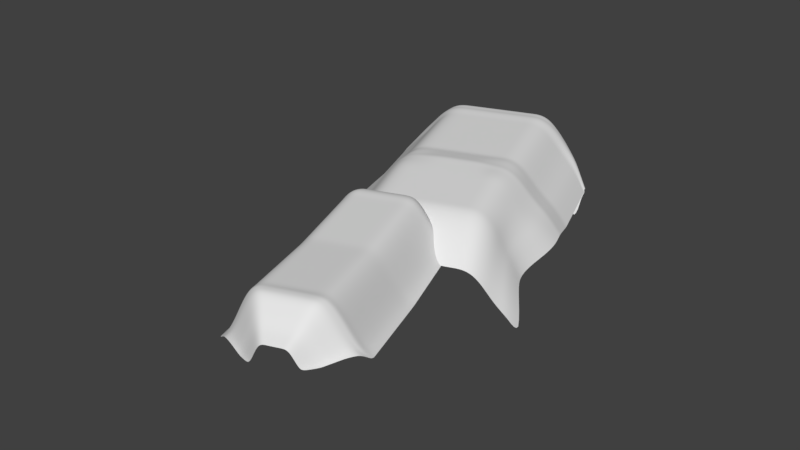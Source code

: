 # Source: Laufsteg.blend  (saved by Blender 2.79.0; exported with 4.5.12 LTS)
import bpy
from mathutils import Matrix  # noqa: F401  (used for matrix-valued properties, if any)

bpy.ops.wm.read_factory_settings(use_empty=True)
scene = bpy.context.scene
scene.name = 'Scene'

# ---- collections
col_collection_1 = bpy.data.collections.new('Collection 1'); scene.collection.children.link(col_collection_1)

# ---- world
world_world = bpy.data.worlds.new('World'); scene.world = world_world
world_world.color = (0.05088, 0.05088, 0.05088)
world_world.use_sun_shadow = False
world_world.sun_shadow_jitter_overblur = 0.0
world_world.cycles.sampling_method = 'MANUAL'

# ---- meshes
me_plane_002 = bpy.data.meshes.new('Plane.002')
me_plane_002.from_pydata([(-15.29, -35.74, -3.377), (-1.665, -35.68, -2.463), (-15.35, -15.03, -4.029), (-1.724, -14.97, -3.151), (-15.32, -25.8, -4.116), (-1.693, -25.74, -3.225), (-14.54, -35.73, -2.669), (-13.78, -35.73, -1.32), (-13.02, -35.73, 0.3983), (-12.27, -35.72, 1.834), (-11.51, -35.72, 2.453), (-10.75, -35.72, 2.475), (-9.994, -35.72, 2.479), (-9.237, -35.71, 2.488), (-8.48, -35.71, 2.494), (-7.723, -35.71, 2.495), (-6.966, -35.7, 2.492), (-6.208, -35.7, 2.485), (-5.451, -35.7, 2.358), (-4.694, -35.69, 1.576), (-3.937, -35.69, 0.3571), (-3.18, -35.69, -0.9587), (-2.422, -35.68, -1.934), (-2.481, -14.97, -2.713), (-3.238, -14.98, -1.679), (-3.996, -14.98, -0.383), (-4.753, -14.98, 0.825), (-5.51, -14.99, 1.603), (-6.267, -14.99, 1.726), (-7.024, -14.99, 1.73), (-7.782, -15.0, 1.732), (-8.539, -15.0, 1.733), (-9.296, -15.0, 1.733), (-10.05, -15.01, 1.731), (-10.81, -15.01, 1.728), (-11.57, -15.01, 1.724), (-12.32, -15.02, 1.115), (-13.08, -15.02, -0.305), (-13.84, -15.02, -1.998), (-14.6, -15.02, -3.423), (-2.451, -25.74, -2.801), (-3.208, -25.74, -1.763), (-3.965, -25.75, -0.4605), (-4.722, -25.75, 0.7578), (-5.479, -25.75, 1.542), (-6.237, -25.76, 1.663), (-6.994, -25.76, 1.663), (-7.751, -25.76, 1.663), (-8.508, -25.77, 1.663), (-9.265, -25.77, 1.663), (-10.02, -25.77, 1.663), (-10.78, -25.78, 1.663), (-11.54, -25.78, 1.663), (-12.29, -25.78, 1.048), (-13.05, -25.79, -0.3863), (-13.81, -25.79, -2.092), (-14.57, -25.79, -3.518), (-12.21, -9.465, -5.102), (-5.122, -9.435, -4.639), (-5.516, -9.437, -4.418), (-5.91, -9.438, -3.878), (-6.304, -9.44, -3.201), (-6.698, -9.442, -2.567), (-7.092, -9.443, -2.159), (-7.486, -9.445, -2.096), (-7.88, -9.447, -2.096), (-8.274, -9.448, -2.096), (-8.667, -9.45, -2.096), (-9.061, -9.452, -2.096), (-9.455, -9.453, -2.096), (-9.849, -9.455, -2.096), (-10.24, -9.457, -2.096), (-10.64, -9.459, -2.416), (-11.03, -9.46, -3.162), (-11.42, -9.462, -4.049), (-11.82, -9.464, -4.791), (-1.696, -24.72, -3.225), (-1.699, -23.74, -3.225), (-1.702, -22.76, -3.225), (-1.705, -21.78, -3.225), (-1.707, -20.8, -3.225), (-1.71, -19.82, -3.225), (-1.713, -18.84, -3.225), (-1.716, -17.86, -3.225), (-1.718, -16.89, -3.225), (-1.721, -15.91, -3.225), (-15.35, -15.97, -4.116), (-15.35, -16.94, -4.116), (-15.35, -17.92, -4.116), (-15.34, -18.9, -4.116), (-15.34, -19.88, -4.116), (-15.34, -20.86, -4.116), (-15.33, -21.84, -4.116), (-15.33, -22.82, -4.116), (-15.33, -23.8, -4.116), (-15.33, -24.78, -4.116), (-14.57, -24.77, -3.518), (-14.57, -23.79, -3.518), (-14.57, -22.81, -3.518), (-14.58, -21.84, -3.518), (-14.58, -20.86, -3.518), (-14.58, -19.88, -3.518), (-14.59, -18.9, -3.518), (-14.59, -17.92, -3.518), (-14.59, -16.94, -3.518), (-14.59, -15.96, -3.518), (-13.81, -24.77, -2.092), (-13.81, -23.79, -2.092), (-13.82, -22.81, -2.092), (-13.82, -21.83, -2.092), (-13.82, -20.85, -2.092), (-13.83, -19.87, -2.092), (-13.83, -18.9, -2.092), (-13.83, -17.92, -2.092), (-13.83, -16.94, -2.092), (-13.84, -15.96, -2.092), (-13.05, -24.77, -0.3863), (-13.06, -23.79, -0.3863), (-13.06, -22.81, -0.3863), (-13.06, -21.83, -0.3863), (-13.07, -20.85, -0.3863), (-13.07, -19.87, -0.3863), (-13.07, -18.89, -0.3863), (-13.07, -17.91, -0.3863), (-13.08, -16.93, -0.3863), (-13.08, -15.96, -0.3863), (-12.3, -24.76, 1.048), (-12.3, -23.78, 1.048), (-12.3, -22.8, 1.048), (-12.31, -21.83, 1.048), (-12.31, -20.85, 1.048), (-12.31, -19.87, 1.048), (-12.31, -18.89, 1.048), (-12.32, -17.91, 1.048), (-12.32, -16.93, 1.048), (-12.32, -15.95, 1.048), (-11.54, -24.76, 1.663), (-11.54, -23.78, 1.663), (-11.55, -22.8, 1.663), (-11.55, -21.82, 1.663), (-11.55, -20.84, 1.663), (-11.55, -19.86, 1.663), (-11.56, -18.89, 1.663), (-11.56, -17.91, 1.663), (-11.56, -16.93, 1.663), (-11.56, -15.95, 1.663), (-10.78, -24.76, 1.663), (-10.79, -23.78, 1.663), (-10.79, -22.8, 1.663), (-10.79, -21.82, 1.663), (-10.79, -20.84, 1.663), (-10.8, -19.86, 1.663), (-10.8, -18.88, 1.663), (-10.8, -17.9, 1.663), (-10.8, -16.92, 1.663), (-10.81, -15.95, 1.663), (-10.03, -24.75, 1.663), (-10.03, -23.77, 1.663), (-10.03, -22.8, 1.663), (-10.03, -21.82, 1.663), (-10.04, -20.84, 1.663), (-10.04, -19.86, 1.663), (-10.04, -18.88, 1.663), (-10.04, -17.9, 1.663), (-10.05, -16.92, 1.663), (-10.05, -15.94, 1.663), (-9.268, -24.75, 1.663), (-9.271, -23.77, 1.663), (-9.274, -22.79, 1.663), (-9.277, -21.81, 1.663), (-9.279, -20.83, 1.663), (-9.282, -19.86, 1.663), (-9.285, -18.88, 1.663), (-9.288, -17.9, 1.663), (-9.291, -16.92, 1.663), (-9.293, -15.94, 1.663), (-8.511, -24.75, 1.663), (-8.514, -23.77, 1.663), (-8.517, -22.79, 1.663), (-8.519, -21.81, 1.663), (-8.522, -20.83, 1.663), (-8.525, -19.85, 1.663), (-8.528, -18.87, 1.663), (-8.531, -17.89, 1.663), (-8.533, -16.92, 1.663), (-8.536, -15.94, 1.663), (-7.754, -24.74, 1.663), (-7.757, -23.76, 1.663), (-7.759, -22.79, 1.663), (-7.762, -21.81, 1.663), (-7.765, -20.83, 1.663), (-7.768, -19.85, 1.663), (-7.771, -18.87, 1.663), (-7.773, -17.89, 1.663), (-7.776, -16.91, 1.663), (-7.779, -15.93, 1.663), (-6.997, -24.74, 1.663), (-6.999, -23.76, 1.663), (-7.002, -22.78, 1.663), (-7.005, -21.8, 1.663), (-7.008, -20.82, 1.663), (-7.011, -19.85, 1.663), (-7.013, -18.87, 1.663), (-7.016, -17.89, 1.663), (-7.019, -16.91, 1.663), (-7.022, -15.93, 1.663), (-6.24, -24.74, 1.663), (-6.242, -23.76, 1.663), (-6.245, -22.78, 1.663), (-6.248, -21.8, 1.663), (-6.251, -20.82, 1.663), (-6.253, -19.84, 1.663), (-6.256, -18.86, 1.663), (-6.259, -17.88, 1.663), (-6.262, -16.91, 1.663), (-6.265, -15.93, 1.663), (-5.482, -24.73, 1.542), (-5.485, -23.75, 1.542), (-5.488, -22.78, 1.542), (-5.491, -21.8, 1.542), (-5.493, -20.82, 1.542), (-5.496, -19.84, 1.542), (-5.499, -18.86, 1.542), (-5.502, -17.88, 1.542), (-5.505, -16.9, 1.542), (-5.507, -15.92, 1.542), (-4.725, -24.73, 0.7578), (-4.728, -23.75, 0.7578), (-4.731, -22.77, 0.7578), (-4.733, -21.79, 0.7578), (-4.736, -20.81, 0.7578), (-4.739, -19.84, 0.7578), (-4.742, -18.86, 0.7578), (-4.745, -17.88, 0.7578), (-4.747, -16.9, 0.7578), (-4.75, -15.92, 0.7578), (-3.968, -24.73, -0.4605), (-3.971, -23.75, -0.4605), (-3.973, -22.77, -0.4605), (-3.976, -21.79, -0.4605), (-3.979, -20.81, -0.4605), (-3.982, -19.83, -0.4605), (-3.985, -18.85, -0.4605), (-3.987, -17.87, -0.4605), (-3.99, -16.9, -0.4605), (-3.993, -15.92, -0.4605), (-3.211, -24.72, -1.763), (-3.213, -23.74, -1.763), (-3.216, -22.77, -1.763), (-3.219, -21.79, -1.763), (-3.222, -20.81, -1.763), (-3.225, -19.83, -1.763), (-3.227, -18.85, -1.763), (-3.23, -17.87, -1.763), (-3.233, -16.89, -1.763), (-3.236, -15.91, -1.763), (-2.453, -24.72, -2.801), (-2.456, -23.74, -2.801), (-2.459, -22.76, -2.801), (-2.462, -21.78, -2.801), (-2.465, -20.8, -2.801), (-2.467, -19.83, -2.801), (-2.47, -18.85, -2.801), (-2.473, -17.87, -2.801), (-2.476, -16.89, -2.801), (-2.478, -15.91, -2.801), (-10.38, -10.05, -1.694), (-10.53, -10.67, -1.276), (-10.68, -11.29, -0.8583), (-10.83, -11.9, -0.4407), (-10.97, -12.52, 0.04645), (-11.12, -13.14, 0.7649), (-11.27, -13.75, 1.371), (-11.42, -14.37, 1.6), (-10.7, -14.37, 1.603), (-10.59, -13.75, 1.371), (-10.49, -13.13, 0.7679), (-10.38, -12.52, 0.05071), (-10.27, -11.9, -0.4405), (-10.17, -11.28, -0.8582), (-10.06, -10.67, -1.276), (-9.952, -10.05, -1.694), (-7.355, -10.04, -1.694), (-7.22, -10.65, -1.276), (-7.084, -11.27, -0.8582), (-6.949, -11.89, -0.4405), (-6.814, -12.5, 0.04846), (-6.678, -13.12, 0.7664), (-6.543, -13.73, 1.371), (-6.407, -14.35, 1.602), (-5.692, -14.35, 1.486), (-5.868, -13.73, 1.264), (-6.044, -13.12, 0.6634), (-6.219, -12.5, -0.0489), (-6.395, -11.88, -0.5287), (-6.571, -11.27, -0.94), (-6.747, -10.65, -1.351), (-6.923, -10.04, -1.762), (-10.82, -10.05, -2.045), (-11.01, -10.67, -1.66), (-11.19, -11.29, -1.275), (-11.38, -11.91, -0.89), (-11.57, -12.52, -0.4307), (-11.76, -13.14, 0.2535), (-11.94, -13.76, 0.8235), (-12.13, -14.38, 1.023), (-7.788, -10.04, -1.694), (-7.693, -10.66, -1.276), (-7.598, -11.27, -0.8582), (-7.503, -11.89, -0.4405), (-7.408, -12.51, 0.0521), (-7.313, -13.12, 0.7688), (-7.218, -13.74, 1.371), (-7.123, -14.35, 1.604), (-11.25, -10.06, -2.865), (-11.48, -10.67, -2.556), (-11.71, -11.29, -2.248), (-11.93, -11.91, -1.94), (-12.16, -12.53, -1.541), (-12.39, -13.14, -0.9392), (-12.62, -13.76, -0.4555), (-12.85, -14.38, -0.3224), (-8.221, -10.04, -1.694), (-8.166, -10.66, -1.276), (-8.112, -11.28, -0.8582), (-8.057, -11.89, -0.4405), (-8.002, -12.51, 0.05449), (-7.948, -13.12, 0.7704), (-7.893, -13.74, 1.371), (-7.838, -14.36, 1.606), (-5.191, -10.03, -4.245), (-4.854, -10.64, -4.065), (-4.517, -11.26, -3.886), (-4.18, -11.87, -3.706), (-3.842, -12.49, -3.435), (-3.505, -13.1, -2.962), (-3.168, -13.72, -2.608), (-2.831, -14.34, -2.603), (-2.115, -14.33, -3.009), (-2.493, -13.72, -2.986), (-2.87, -13.1, -3.323), (-3.248, -12.49, -3.756), (-3.626, -11.87, -4.016), (-4.003, -11.26, -4.173), (-4.381, -10.64, -4.33), (-4.758, -10.03, -4.487), (-11.68, -10.06, -3.84), (-11.95, -10.68, -3.622), (-12.22, -11.29, -3.405), (-12.49, -11.91, -3.187), (-12.76, -12.53, -2.867), (-13.02, -13.15, -2.361), (-13.29, -13.76, -1.976), (-13.56, -14.38, -1.926), (-8.654, -10.04, -1.694), (-8.639, -10.66, -1.276), (-8.625, -11.28, -0.8582), (-8.611, -11.89, -0.4405), (-8.597, -12.51, 0.05555), (-8.582, -13.13, 0.7711), (-8.568, -13.74, 1.371), (-8.554, -14.36, 1.606), (-5.624, -10.03, -3.652), (-5.327, -10.65, -3.417), (-5.03, -11.26, -3.182), (-4.733, -11.88, -2.947), (-4.437, -12.49, -2.619), (-4.14, -13.11, -2.091), (-3.843, -13.72, -1.683), (-3.546, -14.34, -1.621), (-12.12, -10.06, -4.655), (-12.42, -10.68, -4.514), (-12.73, -11.29, -4.372), (-13.04, -11.91, -4.231), (-13.35, -12.53, -3.985), (-13.66, -13.15, -3.555), (-13.97, -13.77, -3.248), (-14.28, -14.38, -3.273), (-12.55, -10.06, -4.997), (-12.9, -10.68, -4.887), (-13.25, -11.3, -4.777), (-13.6, -11.92, -4.668), (-13.94, -12.53, -4.463), (-14.29, -13.15, -4.062), (-14.64, -13.77, -3.78), (-14.99, -14.39, -3.843), (-9.087, -10.05, -1.694), (-9.113, -10.66, -1.276), (-9.139, -11.28, -0.8582), (-9.165, -11.9, -0.4405), (-9.191, -12.51, 0.05526), (-9.217, -13.13, 0.7709), (-9.243, -13.75, 1.371), (-9.269, -14.36, 1.606), (-6.057, -10.03, -2.907), (-5.8, -10.65, -2.603), (-5.544, -11.26, -2.298), (-5.287, -11.88, -1.994), (-5.031, -12.49, -1.604), (-4.774, -13.11, -1.004), (-4.518, -13.73, -0.5217), (-4.261, -14.34, -0.3949), (-9.519, -10.05, -1.694), (-9.586, -10.66, -1.276), (-9.652, -11.28, -0.8582), (-9.719, -11.9, -0.4405), (-9.785, -12.52, 0.05363), (-9.851, -13.13, 0.7698), (-9.918, -13.75, 1.371), (-9.984, -14.37, 1.605), (-6.49, -10.03, -2.211), (-6.274, -10.65, -1.841), (-6.057, -11.27, -1.472), (-5.841, -11.88, -1.103), (-5.625, -12.5, -0.6579), (-5.409, -13.11, 0.01048), (-5.193, -13.73, 0.5644), (-4.977, -14.34, 0.7493), (-10.4, -40.07, -2.015), (-5.713, -40.05, -1.708), (-10.14, -40.07, -1.809), (-9.879, -40.07, -1.319), (-9.619, -40.07, -0.7324), (-9.359, -40.06, -0.239), (-9.098, -40.06, -0.0278), (-8.838, -40.06, -0.02775), (-8.577, -40.06, -0.02775), (-8.317, -40.06, -0.02775), (-8.057, -40.06, -0.02775), (-7.796, -40.06, -0.02775), (-7.536, -40.06, -0.02775), (-7.276, -40.06, -0.02775), (-7.015, -40.05, -0.0692), (-6.755, -40.05, -0.339), (-6.494, -40.05, -0.7579), (-6.234, -40.05, -1.206), (-5.974, -40.05, -1.563), (-6.128, -39.43, -0.6099), (-5.844, -38.94, -0.4803), (-5.56, -38.46, -0.2311), (-5.276, -37.97, 0.05688), (-4.992, -37.49, 0.2835), (-4.707, -37.0, 0.5474), (-4.423, -36.52, 0.6582), (-4.139, -36.03, 0.4893), (-4.857, -36.04, 1.641), (-5.086, -36.52, 1.709), (-5.315, -37.01, 1.515), (-5.544, -37.49, 1.172), (-5.773, -37.98, 0.8558), (-6.002, -38.46, 0.4789), (-6.231, -38.94, 0.1416), (-6.46, -39.43, -0.07655), (-8.449, -39.44, 0.3197), (-8.551, -38.95, 0.6081), (-8.653, -38.47, 1.012), (-8.756, -37.99, 1.451), (-8.858, -37.5, 1.838), (-8.96, -37.02, 2.243), (-9.062, -36.54, 2.495), (-9.165, -36.06, 2.506), (-9.882, -36.06, 2.501), (-9.725, -36.54, 2.493), (-9.568, -37.02, 2.233), (-9.41, -37.51, 1.832), (-9.253, -37.99, 1.449), (-9.095, -38.47, 1.009), (-8.938, -38.96, 0.6108), (-8.78, -39.44, 0.3197), (-10.77, -39.45, -1.949), (-11.26, -38.97, -2.054), (-11.75, -38.48, -2.07), (-12.24, -38.0, -1.983), (-12.72, -37.52, -1.972), (-13.21, -37.04, -1.976), (-13.7, -36.56, -1.997), (-14.19, -36.08, -2.451), (-14.91, -36.08, -3.074), (-14.36, -36.56, -2.578), (-13.82, -37.04, -2.426), (-13.28, -37.52, -2.362), (-12.73, -38.01, -2.338), (-12.19, -38.49, -2.352), (-11.64, -38.97, -2.356), (-11.1, -39.45, -2.21), (-5.797, -39.43, -1.18), (-5.457, -38.94, -1.152), (-5.118, -38.46, -1.001), (-4.779, -37.97, -0.8021), (-4.439, -37.49, -0.6756), (-4.1, -37.0, -0.5017), (-3.76, -36.52, -0.4739), (-3.421, -36.03, -0.757), (-8.117, -39.44, 0.3197), (-8.164, -38.95, 0.61), (-8.211, -38.47, 1.016), (-8.258, -37.99, 1.452), (-8.305, -37.5, 1.842), (-8.353, -37.02, 2.248), (-8.4, -36.54, 2.499), (-8.447, -36.05, 2.511), (-10.44, -39.45, -1.324), (-10.87, -38.96, -1.328), (-11.3, -38.48, -1.225), (-11.74, -38.0, -1.033), (-12.17, -37.52, -0.9303), (-12.61, -37.04, -0.8055), (-13.04, -36.56, -0.7866), (-13.47, -36.07, -1.105), (-5.465, -39.42, -1.635), (-5.071, -38.94, -1.672), (-4.676, -38.45, -1.61), (-4.281, -37.97, -1.493), (-3.887, -37.48, -1.444), (-3.492, -37.0, -1.354), (-3.098, -36.51, -1.347), (-2.703, -36.03, -1.735), (-5.134, -39.42, -1.82), (-4.684, -38.94, -1.882), (-4.234, -38.45, -1.809), (-3.784, -37.97, -1.749), (-3.335, -37.48, -1.69), (-2.885, -37.0, -1.683), (-2.435, -36.51, -1.769), (-1.985, -36.02, -2.189), (-7.786, -39.43, 0.3197), (-7.778, -38.95, 0.6107), (-7.769, -38.47, 1.016), (-7.761, -37.98, 1.453), (-7.753, -37.5, 1.843), (-7.745, -37.02, 2.249), (-7.737, -36.53, 2.5), (-7.729, -36.05, 2.512), (-10.11, -39.44, -0.5775), (-10.48, -38.96, -0.4554), (-10.86, -38.48, -0.2167), (-11.24, -38.0, 0.09314), (-11.62, -37.52, 0.318), (-12.0, -37.03, 0.5679), (-12.38, -36.55, 0.696), (-12.75, -36.07, 0.5251), (-7.454, -39.43, 0.3197), (-7.391, -38.95, 0.6092), (-7.328, -38.47, 1.015), (-7.264, -37.98, 1.452), (-7.201, -37.5, 1.841), (-7.137, -37.01, 2.246), (-7.074, -36.53, 2.498), (-7.011, -36.05, 2.509), (-9.775, -39.44, 0.05072), (-10.1, -38.96, 0.2782), (-10.42, -38.48, 0.6214), (-10.74, -38.0, 1.035), (-11.07, -37.51, 1.365), (-11.39, -37.03, 1.71), (-11.71, -36.55, 1.936), (-12.04, -36.07, 1.886), (-7.123, -39.43, 0.3197), (-7.004, -38.95, 0.6093), (-6.886, -38.46, 1.01), (-6.767, -37.98, 1.451), (-6.648, -37.5, 1.836), (-6.53, -37.01, 2.24), (-6.411, -36.53, 2.493), (-6.293, -36.04, 2.502), (-9.443, -39.44, 0.3196), (-9.711, -38.96, 0.6086), (-9.979, -38.48, 1.017), (-10.25, -37.99, 1.437), (-10.51, -37.51, 1.841), (-10.78, -37.03, 2.209), (-11.05, -36.55, 2.475), (-11.32, -36.06, 2.473), (-6.791, -39.43, 0.2669), (-6.617, -38.95, 0.5452), (-6.444, -38.46, 0.9342), (-6.27, -37.98, 1.37), (-6.096, -37.49, 1.743), (-5.922, -37.01, 2.136), (-5.749, -36.52, 2.384), (-5.575, -36.04, 2.381), (-9.112, -39.44, 0.3197), (-9.325, -38.96, 0.6114), (-9.537, -38.47, 1.016), (-9.75, -37.99, 1.444), (-9.962, -37.51, 1.836), (-10.18, -37.03, 2.223), (-10.39, -36.54, 2.498), (-10.6, -36.06, 2.492), (-15.32, -27.04, -4.024), (-15.32, -27.94, -3.957), (-15.31, -28.85, -3.89), (-15.31, -29.75, -3.823), (-15.31, -30.65, -3.756), (-15.31, -31.56, -3.689), (-15.3, -32.46, -3.623), (-15.3, -33.36, -3.556), (-15.3, -34.27, -3.489), (-15.3, -35.17, -3.422), (-1.667, -35.11, -2.53), (-1.669, -34.21, -2.597), (-1.672, -33.31, -2.664), (-1.674, -32.4, -2.731), (-1.677, -31.5, -2.798), (-1.68, -30.59, -2.865), (-1.682, -29.69, -2.932), (-1.685, -28.79, -2.999), (-1.687, -27.88, -3.066), (-1.69, -26.98, -3.133), (-14.54, -35.17, -2.824), (-14.54, -34.26, -2.891), (-14.54, -33.36, -2.958), (-14.55, -32.46, -3.025), (-14.55, -31.55, -3.092), (-14.55, -30.65, -3.159), (-14.55, -29.75, -3.226), (-14.56, -28.84, -3.293), (-14.56, -27.94, -3.359), (-14.56, -27.03, -3.426), (-13.78, -35.17, -1.398), (-13.78, -34.26, -1.465), (-13.79, -33.36, -1.531), (-13.79, -32.45, -1.598), (-13.79, -31.55, -1.665), (-13.79, -30.65, -1.732), (-13.8, -29.74, -1.799), (-13.8, -28.84, -1.866), (-13.8, -27.93, -1.933), (-13.81, -27.03, -2.0), (-13.02, -35.16, 0.3079), (-13.03, -34.26, 0.241), (-13.03, -33.35, 0.1741), (-13.03, -32.45, 0.1072), (-13.04, -31.55, 0.04024), (-13.04, -30.64, -0.02668), (-13.04, -29.74, -0.09361), (-13.04, -28.84, -0.1605), (-13.05, -27.93, -0.2275), (-13.05, -27.03, -0.2944), (-12.27, -35.16, 1.743), (-12.27, -34.26, 1.676), (-12.27, -33.35, 1.609), (-12.28, -32.45, 1.542), (-12.28, -31.54, 1.475), (-12.28, -30.64, 1.408), (-12.28, -29.74, 1.341), (-12.29, -28.83, 1.274), (-12.29, -27.93, 1.207), (-12.29, -27.02, 1.14), (-11.51, -35.16, 2.357), (-11.51, -34.25, 2.29), (-11.52, -33.35, 2.223), (-11.52, -32.44, 2.156), (-11.52, -31.54, 2.089), (-11.52, -30.64, 2.022), (-11.53, -29.73, 1.955), (-11.53, -28.83, 1.889), (-11.53, -27.93, 1.822), (-11.53, -27.02, 1.755), (-10.75, -35.15, 2.357), (-10.76, -34.25, 2.29), (-10.76, -33.34, 2.223), (-10.76, -32.44, 2.156), (-10.76, -31.54, 2.089), (-10.77, -30.63, 2.023), (-10.77, -29.73, 1.956), (-10.77, -28.83, 1.889), (-10.77, -27.92, 1.822), (-10.78, -27.02, 1.755), (-9.996, -35.15, 2.357), (-9.999, -34.25, 2.29), (-10.0, -33.34, 2.223), (-10.0, -32.44, 2.156), (-10.01, -31.53, 2.089), (-10.01, -30.63, 2.023), (-10.01, -29.73, 1.956), (-10.01, -28.82, 1.889), (-10.02, -27.92, 1.822), (-10.02, -27.01, 1.755), (-9.239, -35.15, 2.357), (-9.241, -34.24, 2.29), (-9.244, -33.34, 2.223), (-9.247, -32.43, 2.156), (-9.249, -31.53, 2.089), (-9.252, -30.63, 2.023), (-9.254, -29.72, 1.956), (-9.257, -28.82, 1.889), (-9.259, -27.92, 1.822), (-9.262, -27.01, 1.755), (-8.482, -35.14, 2.357), (-8.484, -34.24, 2.29), (-8.487, -33.33, 2.223), (-8.489, -32.43, 2.156), (-8.492, -31.53, 2.089), (-8.494, -30.62, 2.023), (-8.497, -29.72, 1.956), (-8.5, -28.82, 1.889), (-8.502, -27.91, 1.822), (-8.505, -27.01, 1.755), (-7.724, -35.14, 2.357), (-7.727, -34.24, 2.29), (-7.73, -33.33, 2.223), (-7.732, -32.43, 2.156), (-7.735, -31.52, 2.089), (-7.737, -30.62, 2.023), (-7.74, -29.72, 1.956), (-7.742, -28.81, 1.889), (-7.745, -27.91, 1.822), (-7.748, -27.0, 1.755), (-6.967, -35.14, 2.357), (-6.97, -34.23, 2.29), (-6.972, -33.33, 2.223), (-6.975, -32.42, 2.156), (-6.977, -31.52, 2.089), (-6.98, -30.62, 2.023), (-6.983, -29.71, 1.956), (-6.985, -28.81, 1.889), (-6.988, -27.91, 1.822), (-6.99, -27.0, 1.755), (-6.21, -35.13, 2.357), (-6.213, -34.23, 2.29), (-6.215, -33.33, 2.223), (-6.218, -32.42, 2.156), (-6.22, -31.52, 2.089), (-6.223, -30.61, 2.023), (-6.225, -29.71, 1.956), (-6.228, -28.81, 1.889), (-6.231, -27.9, 1.822), (-6.233, -27.0, 1.755), (-5.453, -35.13, 2.237), (-5.455, -34.23, 2.17), (-5.458, -33.32, 2.103), (-5.461, -32.42, 2.036), (-5.463, -31.51, 1.969), (-5.466, -30.61, 1.902), (-5.468, -29.71, 1.835), (-5.471, -28.8, 1.768), (-5.473, -27.9, 1.701), (-5.476, -27.0, 1.634), (-4.696, -35.13, 1.452), (-4.698, -34.22, 1.385), (-4.701, -33.32, 1.318), (-4.703, -32.41, 1.251), (-4.706, -31.51, 1.184), (-4.708, -30.61, 1.117), (-4.711, -29.7, 1.051), (-4.714, -28.8, 0.9836), (-4.716, -27.9, 0.9167), (-4.719, -26.99, 0.8497), (-3.938, -35.12, 0.2337), (-3.941, -34.22, 0.1668), (-3.944, -33.32, 0.09987), (-3.946, -32.41, 0.03295), (-3.949, -31.51, -0.03398), (-3.951, -30.6, -0.1009), (-3.954, -29.7, -0.1678), (-3.956, -28.8, -0.2348), (-3.959, -27.89, -0.3017), (-3.961, -26.99, -0.3686), (-3.181, -35.12, -1.069), (-3.184, -34.22, -1.136), (-3.186, -33.31, -1.203), (-3.189, -32.41, -1.27), (-3.191, -31.5, -1.337), (-3.194, -30.6, -1.404), (-3.197, -29.7, -1.471), (-3.199, -28.79, -1.538), (-3.202, -27.89, -1.604), (-3.204, -26.99, -1.671), (-2.424, -35.12, -2.107), (-2.427, -34.21, -2.174), (-2.429, -33.31, -2.241), (-2.432, -32.4, -2.308), (-2.434, -31.5, -2.375), (-2.437, -30.6, -2.442), (-2.439, -29.69, -2.508), (-2.442, -28.79, -2.575), (-2.444, -27.89, -2.642), (-2.447, -26.98, -2.709)], [], [(265, 85, 3, 23), (778, 608, 5, 40), (589, 618, 56, 4), (618, 628, 55, 56), (628, 638, 54, 55), (638, 648, 53, 54), (648, 658, 52, 53), (658, 668, 51, 52), (668, 678, 50, 51), (678, 688, 49, 50), (688, 698, 48, 49), (698, 708, 47, 48), (708, 718, 46, 47), (718, 728, 45, 46), (728, 738, 44, 45), (738, 748, 43, 44), (748, 758, 42, 43), (758, 768, 41, 42), (768, 778, 40, 41), (86, 105, 39, 2), (105, 115, 38, 39), (115, 125, 37, 38), (125, 135, 36, 37), (135, 145, 35, 36), (145, 155, 34, 35), (155, 165, 33, 34), (165, 175, 32, 33), (175, 185, 31, 32), (185, 195, 30, 31), (195, 205, 29, 30), (205, 215, 28, 29), (215, 225, 27, 28), (225, 235, 26, 27), (235, 245, 25, 26), (245, 255, 24, 25), (255, 265, 23, 24), (266, 281, 70, 71), (282, 297, 63, 64), (298, 266, 71, 72), (306, 282, 64, 65), (314, 298, 72, 73), (322, 306, 65, 66), (330, 345, 58, 59), (346, 314, 73, 74), (354, 322, 66, 67), (362, 330, 59, 60), (370, 346, 74, 75), (378, 370, 75, 57), (386, 354, 67, 68), (394, 362, 60, 61), (402, 386, 68, 69), (410, 394, 61, 62), (281, 402, 69, 70), (297, 410, 62, 63), (41, 40, 256, 246), (246, 256, 257, 247), (247, 257, 258, 248), (248, 258, 259, 249), (249, 259, 260, 250), (250, 260, 261, 251), (251, 261, 262, 252), (252, 262, 263, 253), (253, 263, 264, 254), (254, 264, 265, 255), (42, 41, 246, 236), (236, 246, 247, 237), (237, 247, 248, 238), (238, 248, 249, 239), (239, 249, 250, 240), (240, 250, 251, 241), (241, 251, 252, 242), (242, 252, 253, 243), (243, 253, 254, 244), (244, 254, 255, 245), (43, 42, 236, 226), (226, 236, 237, 227), (227, 237, 238, 228), (228, 238, 239, 229), (229, 239, 240, 230), (230, 240, 241, 231), (231, 241, 242, 232), (232, 242, 243, 233), (233, 243, 244, 234), (234, 244, 245, 235), (44, 43, 226, 216), (216, 226, 227, 217), (217, 227, 228, 218), (218, 228, 229, 219), (219, 229, 230, 220), (220, 230, 231, 221), (221, 231, 232, 222), (222, 232, 233, 223), (223, 233, 234, 224), (224, 234, 235, 225), (45, 44, 216, 206), (206, 216, 217, 207), (207, 217, 218, 208), (208, 218, 219, 209), (209, 219, 220, 210), (210, 220, 221, 211), (211, 221, 222, 212), (212, 222, 223, 213), (213, 223, 224, 214), (214, 224, 225, 215), (46, 45, 206, 196), (196, 206, 207, 197), (197, 207, 208, 198), (198, 208, 209, 199), (199, 209, 210, 200), (200, 210, 211, 201), (201, 211, 212, 202), (202, 212, 213, 203), (203, 213, 214, 204), (204, 214, 215, 205), (47, 46, 196, 186), (186, 196, 197, 187), (187, 197, 198, 188), (188, 198, 199, 189), (189, 199, 200, 190), (190, 200, 201, 191), (191, 201, 202, 192), (192, 202, 203, 193), (193, 203, 204, 194), (194, 204, 205, 195), (48, 47, 186, 176), (176, 186, 187, 177), (177, 187, 188, 178), (178, 188, 189, 179), (179, 189, 190, 180), (180, 190, 191, 181), (181, 191, 192, 182), (182, 192, 193, 183), (183, 193, 194, 184), (184, 194, 195, 185), (49, 48, 176, 166), (166, 176, 177, 167), (167, 177, 178, 168), (168, 178, 179, 169), (169, 179, 180, 170), (170, 180, 181, 171), (171, 181, 182, 172), (172, 182, 183, 173), (173, 183, 184, 174), (174, 184, 185, 175), (50, 49, 166, 156), (156, 166, 167, 157), (157, 167, 168, 158), (158, 168, 169, 159), (159, 169, 170, 160), (160, 170, 171, 161), (161, 171, 172, 162), (162, 172, 173, 163), (163, 173, 174, 164), (164, 174, 175, 165), (51, 50, 156, 146), (146, 156, 157, 147), (147, 157, 158, 148), (148, 158, 159, 149), (149, 159, 160, 150), (150, 160, 161, 151), (151, 161, 162, 152), (152, 162, 163, 153), (153, 163, 164, 154), (154, 164, 165, 155), (52, 51, 146, 136), (136, 146, 147, 137), (137, 147, 148, 138), (138, 148, 149, 139), (139, 149, 150, 140), (140, 150, 151, 141), (141, 151, 152, 142), (142, 152, 153, 143), (143, 153, 154, 144), (144, 154, 155, 145), (53, 52, 136, 126), (126, 136, 137, 127), (127, 137, 138, 128), (128, 138, 139, 129), (129, 139, 140, 130), (130, 140, 141, 131), (131, 141, 142, 132), (132, 142, 143, 133), (133, 143, 144, 134), (134, 144, 145, 135), (54, 53, 126, 116), (116, 126, 127, 117), (117, 127, 128, 118), (118, 128, 129, 119), (119, 129, 130, 120), (120, 130, 131, 121), (121, 131, 132, 122), (122, 132, 133, 123), (123, 133, 134, 124), (124, 134, 135, 125), (55, 54, 116, 106), (106, 116, 117, 107), (107, 117, 118, 108), (108, 118, 119, 109), (109, 119, 120, 110), (110, 120, 121, 111), (111, 121, 122, 112), (112, 122, 123, 113), (113, 123, 124, 114), (114, 124, 125, 115), (56, 55, 106, 96), (96, 106, 107, 97), (97, 107, 108, 98), (98, 108, 109, 99), (99, 109, 110, 100), (100, 110, 111, 101), (101, 111, 112, 102), (102, 112, 113, 103), (103, 113, 114, 104), (104, 114, 115, 105), (4, 56, 96, 95), (95, 96, 97, 94), (94, 97, 98, 93), (93, 98, 99, 92), (92, 99, 100, 91), (91, 100, 101, 90), (90, 101, 102, 89), (89, 102, 103, 88), (88, 103, 104, 87), (87, 104, 105, 86), (40, 5, 76, 256), (256, 76, 77, 257), (257, 77, 78, 258), (258, 78, 79, 259), (259, 79, 80, 260), (260, 80, 81, 261), (261, 81, 82, 262), (262, 82, 83, 263), (263, 83, 84, 264), (264, 84, 85, 265), (27, 26, 417, 290), (290, 417, 416, 291), (291, 416, 415, 292), (292, 415, 414, 293), (293, 414, 413, 294), (294, 413, 412, 295), (295, 412, 411, 296), (296, 411, 410, 297), (34, 33, 409, 274), (274, 409, 408, 275), (275, 408, 407, 276), (276, 407, 406, 277), (277, 406, 405, 278), (278, 405, 404, 279), (279, 404, 403, 280), (280, 403, 402, 281), (26, 25, 401, 417), (417, 401, 400, 416), (416, 400, 399, 415), (415, 399, 398, 414), (414, 398, 397, 413), (413, 397, 396, 412), (412, 396, 395, 411), (411, 395, 394, 410), (33, 32, 393, 409), (409, 393, 392, 408), (408, 392, 391, 407), (407, 391, 390, 406), (406, 390, 389, 405), (405, 389, 388, 404), (404, 388, 387, 403), (403, 387, 386, 402), (25, 24, 369, 401), (401, 369, 368, 400), (400, 368, 367, 399), (399, 367, 366, 398), (398, 366, 365, 397), (397, 365, 364, 396), (396, 364, 363, 395), (395, 363, 362, 394), (32, 31, 361, 393), (393, 361, 360, 392), (392, 360, 359, 391), (391, 359, 358, 390), (390, 358, 357, 389), (389, 357, 356, 388), (388, 356, 355, 387), (387, 355, 354, 386), (2, 39, 377, 385), (385, 377, 376, 384), (384, 376, 375, 383), (383, 375, 374, 382), (382, 374, 373, 381), (381, 373, 372, 380), (380, 372, 371, 379), (379, 371, 370, 378), (39, 38, 353, 377), (377, 353, 352, 376), (376, 352, 351, 375), (375, 351, 350, 374), (374, 350, 349, 373), (373, 349, 348, 372), (372, 348, 347, 371), (371, 347, 346, 370), (24, 23, 337, 369), (369, 337, 336, 368), (368, 336, 335, 367), (367, 335, 334, 366), (366, 334, 333, 365), (365, 333, 332, 364), (364, 332, 331, 363), (363, 331, 330, 362), (31, 30, 329, 361), (361, 329, 328, 360), (360, 328, 327, 359), (359, 327, 326, 358), (358, 326, 325, 357), (357, 325, 324, 356), (356, 324, 323, 355), (355, 323, 322, 354), (38, 37, 321, 353), (353, 321, 320, 352), (352, 320, 319, 351), (351, 319, 318, 350), (350, 318, 317, 349), (349, 317, 316, 348), (348, 316, 315, 347), (347, 315, 314, 346), (23, 3, 338, 337), (337, 338, 339, 336), (336, 339, 340, 335), (335, 340, 341, 334), (334, 341, 342, 333), (333, 342, 343, 332), (332, 343, 344, 331), (331, 344, 345, 330), (30, 29, 313, 329), (329, 313, 312, 328), (328, 312, 311, 327), (327, 311, 310, 326), (326, 310, 309, 325), (325, 309, 308, 324), (324, 308, 307, 323), (323, 307, 306, 322), (37, 36, 305, 321), (321, 305, 304, 320), (320, 304, 303, 319), (319, 303, 302, 318), (318, 302, 301, 317), (317, 301, 300, 316), (316, 300, 299, 315), (315, 299, 298, 314), (29, 28, 289, 313), (313, 289, 288, 312), (312, 288, 287, 311), (311, 287, 286, 310), (310, 286, 285, 309), (309, 285, 284, 308), (308, 284, 283, 307), (307, 283, 282, 306), (36, 35, 273, 305), (305, 273, 272, 304), (304, 272, 271, 303), (303, 271, 270, 302), (302, 270, 269, 301), (301, 269, 268, 300), (300, 268, 267, 299), (299, 267, 266, 298), (28, 27, 290, 289), (289, 290, 291, 288), (288, 291, 292, 287), (287, 292, 293, 286), (286, 293, 294, 285), (285, 294, 295, 284), (284, 295, 296, 283), (283, 296, 297, 282), (35, 34, 274, 273), (273, 274, 275, 272), (272, 275, 276, 271), (271, 276, 277, 270), (270, 277, 278, 269), (269, 278, 279, 268), (268, 279, 280, 267), (267, 280, 281, 266), (437, 452, 433, 434), (453, 468, 426, 427), (469, 484, 418, 420), (485, 437, 434, 435), (493, 453, 427, 428), (501, 469, 420, 421), (509, 485, 435, 436), (517, 509, 436, 419), (525, 493, 428, 429), (533, 501, 421, 422), (541, 525, 429, 430), (549, 533, 422, 423), (557, 541, 430, 431), (565, 549, 423, 424), (573, 557, 431, 432), (581, 565, 424, 425), (452, 573, 432, 433), (468, 581, 425, 426), (12, 11, 588, 461), (461, 588, 587, 462), (462, 587, 586, 463), (463, 586, 585, 464), (464, 585, 584, 465), (465, 584, 583, 466), (466, 583, 582, 467), (467, 582, 581, 468), (19, 18, 580, 445), (445, 580, 579, 446), (446, 579, 578, 447), (447, 578, 577, 448), (448, 577, 576, 449), (449, 576, 575, 450), (450, 575, 574, 451), (451, 574, 573, 452), (11, 10, 572, 588), (588, 572, 571, 587), (587, 571, 570, 586), (586, 570, 569, 585), (585, 569, 568, 584), (584, 568, 567, 583), (583, 567, 566, 582), (582, 566, 565, 581), (18, 17, 564, 580), (580, 564, 563, 579), (579, 563, 562, 578), (578, 562, 561, 577), (577, 561, 560, 576), (576, 560, 559, 575), (575, 559, 558, 574), (574, 558, 557, 573), (10, 9, 556, 572), (572, 556, 555, 571), (571, 555, 554, 570), (570, 554, 553, 569), (569, 553, 552, 568), (568, 552, 551, 567), (567, 551, 550, 566), (566, 550, 549, 565), (17, 16, 548, 564), (564, 548, 547, 563), (563, 547, 546, 562), (562, 546, 545, 561), (561, 545, 544, 560), (560, 544, 543, 559), (559, 543, 542, 558), (558, 542, 541, 557), (9, 8, 540, 556), (556, 540, 539, 555), (555, 539, 538, 554), (554, 538, 537, 553), (553, 537, 536, 552), (552, 536, 535, 551), (551, 535, 534, 550), (550, 534, 533, 549), (16, 15, 532, 548), (548, 532, 531, 547), (547, 531, 530, 546), (546, 530, 529, 545), (545, 529, 528, 544), (544, 528, 527, 543), (543, 527, 526, 542), (542, 526, 525, 541), (8, 7, 508, 540), (540, 508, 507, 539), (539, 507, 506, 538), (538, 506, 505, 537), (537, 505, 504, 536), (536, 504, 503, 535), (535, 503, 502, 534), (534, 502, 501, 533), (15, 14, 500, 532), (532, 500, 499, 531), (531, 499, 498, 530), (530, 498, 497, 529), (529, 497, 496, 528), (528, 496, 495, 527), (527, 495, 494, 526), (526, 494, 493, 525), (1, 22, 516, 524), (524, 516, 515, 523), (523, 515, 514, 522), (522, 514, 513, 521), (521, 513, 512, 520), (520, 512, 511, 519), (519, 511, 510, 518), (518, 510, 509, 517), (22, 21, 492, 516), (516, 492, 491, 515), (515, 491, 490, 514), (514, 490, 489, 513), (513, 489, 488, 512), (512, 488, 487, 511), (511, 487, 486, 510), (510, 486, 485, 509), (7, 6, 476, 508), (508, 476, 475, 507), (507, 475, 474, 506), (506, 474, 473, 505), (505, 473, 472, 504), (504, 472, 471, 503), (503, 471, 470, 502), (502, 470, 469, 501), (14, 13, 460, 500), (500, 460, 459, 499), (499, 459, 458, 498), (498, 458, 457, 497), (497, 457, 456, 496), (496, 456, 455, 495), (495, 455, 454, 494), (494, 454, 453, 493), (21, 20, 444, 492), (492, 444, 443, 491), (491, 443, 442, 490), (490, 442, 441, 489), (489, 441, 440, 488), (488, 440, 439, 487), (487, 439, 438, 486), (486, 438, 437, 485), (6, 0, 477, 476), (476, 477, 478, 475), (475, 478, 479, 474), (474, 479, 480, 473), (473, 480, 481, 472), (472, 481, 482, 471), (471, 482, 483, 470), (470, 483, 484, 469), (13, 12, 461, 460), (460, 461, 462, 459), (459, 462, 463, 458), (458, 463, 464, 457), (457, 464, 465, 456), (456, 465, 466, 455), (455, 466, 467, 454), (454, 467, 468, 453), (20, 19, 445, 444), (444, 445, 446, 443), (443, 446, 447, 442), (442, 447, 448, 441), (441, 448, 449, 440), (440, 449, 450, 439), (439, 450, 451, 438), (438, 451, 452, 437), (21, 22, 769, 759), (759, 769, 770, 760), (760, 770, 771, 761), (761, 771, 772, 762), (762, 772, 773, 763), (763, 773, 774, 764), (764, 774, 775, 765), (765, 775, 776, 766), (766, 776, 777, 767), (767, 777, 778, 768), (20, 21, 759, 749), (749, 759, 760, 750), (750, 760, 761, 751), (751, 761, 762, 752), (752, 762, 763, 753), (753, 763, 764, 754), (754, 764, 765, 755), (755, 765, 766, 756), (756, 766, 767, 757), (757, 767, 768, 758), (19, 20, 749, 739), (739, 749, 750, 740), (740, 750, 751, 741), (741, 751, 752, 742), (742, 752, 753, 743), (743, 753, 754, 744), (744, 754, 755, 745), (745, 755, 756, 746), (746, 756, 757, 747), (747, 757, 758, 748), (18, 19, 739, 729), (729, 739, 740, 730), (730, 740, 741, 731), (731, 741, 742, 732), (732, 742, 743, 733), (733, 743, 744, 734), (734, 744, 745, 735), (735, 745, 746, 736), (736, 746, 747, 737), (737, 747, 748, 738), (17, 18, 729, 719), (719, 729, 730, 720), (720, 730, 731, 721), (721, 731, 732, 722), (722, 732, 733, 723), (723, 733, 734, 724), (724, 734, 735, 725), (725, 735, 736, 726), (726, 736, 737, 727), (727, 737, 738, 728), (16, 17, 719, 709), (709, 719, 720, 710), (710, 720, 721, 711), (711, 721, 722, 712), (712, 722, 723, 713), (713, 723, 724, 714), (714, 724, 725, 715), (715, 725, 726, 716), (716, 726, 727, 717), (717, 727, 728, 718), (15, 16, 709, 699), (699, 709, 710, 700), (700, 710, 711, 701), (701, 711, 712, 702), (702, 712, 713, 703), (703, 713, 714, 704), (704, 714, 715, 705), (705, 715, 716, 706), (706, 716, 717, 707), (707, 717, 718, 708), (14, 15, 699, 689), (689, 699, 700, 690), (690, 700, 701, 691), (691, 701, 702, 692), (692, 702, 703, 693), (693, 703, 704, 694), (694, 704, 705, 695), (695, 705, 706, 696), (696, 706, 707, 697), (697, 707, 708, 698), (13, 14, 689, 679), (679, 689, 690, 680), (680, 690, 691, 681), (681, 691, 692, 682), (682, 692, 693, 683), (683, 693, 694, 684), (684, 694, 695, 685), (685, 695, 696, 686), (686, 696, 697, 687), (687, 697, 698, 688), (12, 13, 679, 669), (669, 679, 680, 670), (670, 680, 681, 671), (671, 681, 682, 672), (672, 682, 683, 673), (673, 683, 684, 674), (674, 684, 685, 675), (675, 685, 686, 676), (676, 686, 687, 677), (677, 687, 688, 678), (11, 12, 669, 659), (659, 669, 670, 660), (660, 670, 671, 661), (661, 671, 672, 662), (662, 672, 673, 663), (663, 673, 674, 664), (664, 674, 675, 665), (665, 675, 676, 666), (666, 676, 677, 667), (667, 677, 678, 668), (10, 11, 659, 649), (649, 659, 660, 650), (650, 660, 661, 651), (651, 661, 662, 652), (652, 662, 663, 653), (653, 663, 664, 654), (654, 664, 665, 655), (655, 665, 666, 656), (656, 666, 667, 657), (657, 667, 668, 658), (9, 10, 649, 639), (639, 649, 650, 640), (640, 650, 651, 641), (641, 651, 652, 642), (642, 652, 653, 643), (643, 653, 654, 644), (644, 654, 655, 645), (645, 655, 656, 646), (646, 656, 657, 647), (647, 657, 658, 648), (8, 9, 639, 629), (629, 639, 640, 630), (630, 640, 641, 631), (631, 641, 642, 632), (632, 642, 643, 633), (633, 643, 644, 634), (634, 644, 645, 635), (635, 645, 646, 636), (636, 646, 647, 637), (637, 647, 648, 638), (7, 8, 629, 619), (619, 629, 630, 620), (620, 630, 631, 621), (621, 631, 632, 622), (622, 632, 633, 623), (623, 633, 634, 624), (624, 634, 635, 625), (625, 635, 636, 626), (626, 636, 637, 627), (627, 637, 638, 628), (6, 7, 619, 609), (609, 619, 620, 610), (610, 620, 621, 611), (611, 621, 622, 612), (612, 622, 623, 613), (613, 623, 624, 614), (614, 624, 625, 615), (615, 625, 626, 616), (616, 626, 627, 617), (617, 627, 628, 618), (0, 6, 609, 598), (598, 609, 610, 597), (597, 610, 611, 596), (596, 611, 612, 595), (595, 612, 613, 594), (594, 613, 614, 593), (593, 614, 615, 592), (592, 615, 616, 591), (591, 616, 617, 590), (590, 617, 618, 589), (22, 1, 599, 769), (769, 599, 600, 770), (770, 600, 601, 771), (771, 601, 602, 772), (772, 602, 603, 773), (773, 603, 604, 774), (774, 604, 605, 775), (775, 605, 606, 776), (776, 606, 607, 777), (777, 607, 608, 778)])
me_plane_002.polygons.foreach_set('use_smooth', [True] * 720)
me_plane_002.use_remesh_preserve_volume = False
me_plane_002.use_remesh_preserve_attributes = False
me_plane_002.use_mirror_vertex_groups = False
me_plane_002.update()
me_plane = bpy.data.meshes.new('Plane')
me_plane.from_pydata([(-13.89, -13.08, -3.617), (3.412, -13.08, -4.867), (-13.89, 13.3, -3.219), (4.769, 12.18, -4.572), (-12.79, -13.08, -2.523), (-11.75, -13.08, -1.227), (-10.72, -13.08, -0.2227), (-9.68, -13.08, -0.008362), (-8.643, -13.08, -0.008362), (-7.606, -13.08, -0.008362), (-6.569, -13.08, -0.008362), (-5.532, -13.08, -0.008362), (-4.495, -13.08, -0.008362), (-3.458, -13.08, -0.008362), (-2.422, -13.08, -0.008362), (-1.385, -13.08, -0.008362), (-0.3478, -13.08, -0.008362), (0.6891, -13.08, -0.4334), (1.622, -13.08, -1.535), (2.258, -13.08, -2.862), (2.824, -13.08, -3.962), (3.8, 12.9, -3.62), (2.763, 13.27, -2.446), (1.726, 13.27, -1.193), (0.6891, 13.28, -0.3088), (-0.3478, 13.29, 0.08917), (-1.385, 13.29, 0.08917), (-2.422, 13.29, 0.08917), (-3.458, 13.29, 0.08917), (-4.495, 13.29, 0.08917), (-5.532, 13.29, 0.08917), (-6.569, 13.29, 0.08917), (-7.606, 13.29, 0.08917), (-8.643, 13.29, 0.08917), (-9.68, 13.29, 0.08917), (-10.72, 13.29, -0.117), (-11.75, 13.3, -0.8444), (-12.79, 13.31, -2.031), (-15.95, -13.34, -5.814), (-15.95, 13.02, -5.678), (4.511, -13.19, -6.792), (6.175, 10.61, -6.457), (-13.89, 0.9223, -3.609), (4.769, 0.9223, -4.859), (-12.79, 0.9223, -2.514), (-11.75, 0.9223, -1.219), (-10.72, 0.9223, -0.2143), (-9.68, 0.9223, 0.0), (-8.643, 0.9223, 0.0), (-7.606, 0.9223, 0.0), (-6.569, 0.9223, 0.0), (-5.532, 0.9223, 0.0), (-4.495, 0.9223, 0.0), (-3.458, 0.9223, 0.0), (-2.422, 0.9223, 0.0), (-1.385, 0.9223, 0.0), (-0.3478, 0.9223, 0.0), (0.6891, 0.9223, -0.425), (1.726, 0.9223, -1.527), (2.763, 0.9223, -2.854), (3.8, 0.9223, -3.954), (-15.95, 0.666, -5.805), (6.175, 0.8177, -6.783), (-13.89, -2.264, -2.984), (-15.95, -2.52, -5.18), (4.769, -2.264, -4.234), (-12.79, -2.264, -1.89), (-11.75, -2.264, -0.6208), (-10.72, -2.264, 0.1736), (-9.68, -2.264, 0.4212), (-8.643, -2.264, 0.515), (-7.606, -2.264, 0.596), (-6.569, -2.264, 0.6237), (-5.532, -2.264, 0.6207), (-4.495, -2.264, 0.619), (-3.458, -2.264, 0.6207), (-2.422, -2.264, 0.5786), (-1.385, -2.264, 0.4523), (-0.3478, -2.264, 0.3784), (0.6891, -2.264, 0.03751), (1.726, -2.264, -0.9085), (2.763, -2.264, -2.229), (3.8, -2.264, -3.329), (6.175, -2.368, -6.159), (4.769, -1.573, -4.369), (4.769, -0.7761, -4.526), (4.769, 0.02042, -4.682), (-12.79, -1.573, -2.025), (-12.79, -0.7761, -2.181), (-12.79, 0.02042, -2.338), (-11.75, -1.573, -0.7366), (-11.75, -0.7761, -0.8859), (-11.75, 0.02042, -1.042), (-10.72, -1.573, 0.1014), (-10.72, -0.7761, 0.06874), (-10.72, 0.02042, -0.04111), (-9.68, -1.573, 0.3292), (-9.68, -0.7761, 0.262), (-9.68, 0.02042, 0.1629), (-8.643, -1.573, 0.3966), (-8.643, -0.7761, 0.2875), (-8.643, 0.02042, 0.1719), (-7.606, -1.573, 0.4678), (-7.606, -0.7761, 0.3287), (-7.606, 0.02042, 0.1769), (-6.569, -1.573, 0.4884), (-6.569, -0.7761, 0.3329), (-6.569, 0.02042, 0.1769), (-5.532, -1.573, 0.4858), (-5.532, -0.7761, 0.3314), (-5.532, 0.02042, 0.1767), (-4.495, -1.573, 0.4843), (-4.495, -0.7761, 0.3304), (-4.495, 0.02042, 0.1763), (-3.458, -1.573, 0.4858), (-3.458, -0.7761, 0.3314), (-3.458, 0.02042, 0.1767), (-2.422, -1.573, 0.4547), (-2.422, -0.7761, 0.326), (-2.422, 0.02042, 0.1769), (-1.385, -1.573, 0.3437), (-1.385, -0.7761, 0.2615), (-1.385, 0.02042, 0.169), (-0.3478, -1.573, 0.2805), (-0.3478, -0.7761, 0.2214), (-0.3478, 0.02042, 0.1549), (0.6891, -1.573, -0.06678), (0.6891, -0.7761, -0.1504), (0.6891, 0.02042, -0.2515), (1.726, -1.573, -1.039), (1.726, -0.7761, -1.194), (1.726, 0.02042, -1.35), (2.763, -1.573, -2.365), (2.763, -0.7761, -2.521), (2.763, 0.02042, -2.677), (3.8, -1.573, -3.464), (3.8, -0.7761, -3.621), (3.8, 0.02042, -3.777), (6.175, -1.677, -6.294), (6.175, -0.8807, -6.45), (6.175, -0.08417, -6.607), (-13.89, 0.02042, -3.432), (-13.89, -0.7761, -3.276), (-13.89, -1.573, -3.12), (-15.95, -0.2359, -5.628), (-15.95, -1.032, -5.472), (-15.95, -1.829, -5.316), (-13.89, -2.924, -3.023), (-13.89, -4.006, -3.086), (-13.89, -5.087, -3.149), (-13.89, -6.169, -3.213), (-13.89, -7.251, -3.276), (-13.89, -8.333, -3.339), (-13.89, -9.415, -3.403), (-13.89, -10.5, -3.466), (-13.89, -11.58, -3.529), (-15.95, -3.18, -5.219), (-15.95, -4.262, -5.282), (-15.95, -5.344, -5.346), (-15.95, -6.426, -5.409), (-15.95, -7.508, -5.472), (-15.95, -8.59, -5.536), (-15.95, -9.672, -5.599), (-15.95, -10.75, -5.662), (-15.95, -11.84, -5.725), (3.32, -11.58, -4.779), (3.413, -10.5, -4.716), (3.62, -9.415, -4.652), (3.9, -8.333, -4.589), (4.205, -7.251, -4.526), (4.486, -6.169, -4.462), (4.691, -5.087, -4.399), (4.769, -4.006, -4.336), (4.769, -2.924, -4.273), (-12.79, -11.58, -2.435), (-12.79, -10.5, -2.371), (-12.79, -9.415, -2.308), (-12.79, -8.333, -2.245), (-12.79, -7.251, -2.181), (-12.79, -6.169, -2.118), (-12.79, -5.087, -2.055), (-12.79, -4.006, -1.992), (-12.79, -2.924, -1.928), (-11.75, -11.58, -1.139), (-11.75, -10.5, -1.076), (-11.75, -9.415, -1.013), (-11.75, -8.333, -0.9493), (-11.75, -7.251, -0.886), (-11.75, -6.169, -0.8227), (-11.75, -5.087, -0.7594), (-11.75, -4.006, -0.6961), (-11.75, -2.924, -0.6445), (-10.72, -11.58, -0.1347), (-10.72, -10.5, -0.07136), (-10.72, -9.415, -0.008042), (-10.72, -8.333, 0.05527), (-10.72, -7.251, 0.1186), (-10.72, -6.169, 0.1819), (-10.72, -5.087, 0.2452), (-10.72, -4.006, 0.2782), (-10.72, -2.924, 0.1909), (-9.68, -11.58, 0.07966), (-9.68, -10.5, 0.143), (-9.68, -9.415, 0.2063), (-9.68, -8.333, 0.2696), (-9.68, -7.251, 0.3329), (-9.68, -6.169, 0.3962), (-9.68, -5.087, 0.4595), (-9.68, -4.006, 0.4702), (-9.68, -2.924, 0.4226), (-8.643, -11.58, 0.07966), (-8.643, -10.5, 0.143), (-8.643, -9.415, 0.2063), (-8.643, -8.333, 0.2696), (-8.643, -7.251, 0.3329), (-8.643, -6.169, 0.3962), (-8.643, -5.087, 0.4595), (-8.643, -4.006, 0.4912), (-8.643, -2.924, 0.4916), (-7.606, -11.58, 0.07966), (-7.606, -10.5, 0.143), (-7.606, -9.415, 0.2063), (-7.606, -8.333, 0.2696), (-7.606, -7.251, 0.3329), (-7.606, -6.169, 0.3962), (-7.606, -5.087, 0.4595), (-7.606, -4.006, 0.5217), (-7.606, -2.924, 0.5639), (-6.569, -11.58, 0.07966), (-6.569, -10.5, 0.143), (-6.569, -9.415, 0.2063), (-6.569, -8.333, 0.2696), (-6.569, -7.251, 0.3329), (-6.569, -6.169, 0.3962), (-6.569, -5.087, 0.4595), (-6.569, -4.006, 0.5228), (-6.569, -2.924, 0.5853), (-5.532, -11.58, 0.07966), (-5.532, -10.5, 0.143), (-5.532, -9.415, 0.2063), (-5.532, -8.333, 0.2696), (-5.532, -7.251, 0.3329), (-5.532, -6.169, 0.3962), (-5.532, -5.087, 0.4595), (-5.532, -4.006, 0.5217), (-5.532, -2.924, 0.5827), (-4.495, -11.58, 0.07966), (-4.495, -10.5, 0.143), (-4.495, -9.415, 0.2063), (-4.495, -8.333, 0.2696), (-4.495, -7.251, 0.3329), (-4.495, -6.169, 0.3962), (-4.495, -5.087, 0.4595), (-4.495, -4.006, 0.5209), (-4.495, -2.924, 0.5812), (-3.458, -11.58, 0.07966), (-3.458, -10.5, 0.143), (-3.458, -9.415, 0.2063), (-3.458, -8.333, 0.2696), (-3.458, -7.251, 0.3329), (-3.458, -6.169, 0.3962), (-3.458, -5.087, 0.4595), (-3.458, -4.006, 0.5217), (-3.458, -2.924, 0.5827), (-2.422, -11.58, 0.07966), (-2.422, -10.5, 0.143), (-2.422, -9.415, 0.2063), (-2.422, -8.333, 0.2696), (-2.422, -7.251, 0.3329), (-2.422, -6.169, 0.3962), (-2.422, -5.087, 0.4595), (-2.422, -4.006, 0.521), (-2.422, -2.924, 0.5503), (-1.385, -11.58, 0.07966), (-1.385, -10.5, 0.143), (-1.385, -9.415, 0.2063), (-1.385, -8.333, 0.2696), (-1.385, -7.251, 0.3329), (-1.385, -6.169, 0.3962), (-1.385, -5.087, 0.4595), (-1.385, -4.006, 0.4731), (-1.385, -2.924, 0.4376), (-0.3478, -11.58, 0.07966), (-0.3478, -10.5, 0.143), (-0.3478, -9.415, 0.2063), (-0.3478, -8.333, 0.2696), (-0.3478, -7.251, 0.3329), (-0.3478, -6.169, 0.3962), (-0.3478, -5.087, 0.4595), (-0.3478, -4.006, 0.4402), (-0.3478, -2.924, 0.3733), (0.6891, -11.58, -0.3454), (0.6891, -10.5, -0.2821), (0.6891, -9.415, -0.2187), (0.6891, -8.333, -0.1554), (0.6891, -7.251, -0.09211), (0.6891, -6.169, -0.0288), (0.6891, -5.087, 0.03452), (0.6891, -4.006, 0.05481), (0.6891, -2.924, 0.02332), (1.609, -11.58, -1.447), (1.634, -10.5, -1.384), (1.677, -9.415, -1.32), (1.716, -8.333, -1.257), (1.726, -7.251, -1.194), (1.726, -6.169, -1.131), (1.726, -5.087, -1.067), (1.726, -4.006, -1.004), (1.726, -2.924, -0.9432), (2.221, -11.58, -2.774), (2.276, -10.5, -2.711), (2.387, -9.415, -2.648), (2.527, -8.333, -2.584), (2.663, -7.251, -2.521), (2.751, -6.169, -2.458), (2.763, -5.087, -2.394), (2.763, -4.006, -2.331), (2.763, -2.924, -2.268), (2.76, -11.58, -3.874), (2.837, -10.5, -3.811), (3.003, -9.415, -3.747), (3.224, -8.333, -3.684), (3.46, -7.251, -3.621), (3.663, -6.169, -3.557), (3.785, -5.087, -3.494), (3.8, -4.006, -3.431), (3.8, -2.924, -3.367), (4.346, -11.68, -6.704), (4.435, -10.6, -6.64), (4.666, -9.52, -6.577), (4.988, -8.438, -6.514), (5.35, -7.356, -6.451), (5.698, -6.274, -6.387), (5.983, -5.192, -6.324), (6.151, -4.11, -6.261), (6.175, -3.028, -6.197), (4.769, 1.704, -4.859), (4.769, 2.639, -4.859), (4.769, 3.575, -4.859), (4.769, 4.51, -4.859), (4.769, 5.446, -4.859), (4.769, 6.381, -4.859), (4.769, 7.316, -4.859), (4.769, 8.252, -4.859), (4.769, 9.187, -4.859), (4.769, 10.06, -4.859), (4.769, 10.74, -4.859), (4.769, 11.29, -4.859), (-12.79, 1.704, -2.514), (-12.79, 2.639, -2.514), (-12.79, 3.575, -2.514), (-12.79, 4.51, -2.514), (-12.79, 5.446, -2.514), (-12.79, 6.381, -2.514), (-12.79, 7.316, -2.514), (-12.79, 8.252, -2.514), (-12.79, 9.187, -2.514), (-12.79, 10.12, -2.514), (-12.79, 11.06, -2.514), (-12.79, 12.0, -2.51), (-11.75, 1.704, -1.219), (-11.75, 2.639, -1.219), (-11.75, 3.575, -1.219), (-11.75, 4.51, -1.219), (-11.75, 5.446, -1.219), (-11.75, 6.381, -1.219), (-11.75, 7.316, -1.219), (-11.75, 8.252, -1.219), (-11.75, 9.187, -1.219), (-11.75, 10.12, -1.219), (-11.75, 11.06, -1.219), (-11.75, 12.0, -1.219), (-10.72, 1.704, -0.2143), (-10.72, 2.639, -0.2143), (-10.72, 3.575, -0.2143), (-10.72, 4.51, -0.2143), (-10.72, 5.446, -0.2143), (-10.72, 6.381, -0.2143), (-10.72, 7.316, -0.2143), (-10.72, 8.252, -0.2143), (-10.72, 9.187, -0.2143), (-10.72, 10.12, -0.2143), (-10.72, 11.06, -0.2143), (-10.72, 12.0, -0.2143), (-9.68, 1.704, 0.0), (-9.68, 2.639, 0.0), (-9.68, 3.575, 0.0), (-9.68, 4.51, 0.0), (-9.68, 5.446, 0.0), (-9.68, 6.381, 0.0), (-9.68, 7.316, 0.0), (-9.68, 8.252, 0.0), (-9.68, 9.187, 0.0), (-9.68, 10.12, 0.0), (-9.68, 11.06, 0.0), (-9.68, 12.0, 0.0), (-8.643, 1.704, 0.0), (-8.643, 2.639, 0.0), (-8.643, 3.575, 0.0), (-8.643, 4.51, 0.0), (-8.643, 5.446, 0.0), (-8.643, 6.381, 0.0), (-8.643, 7.316, 0.0), (-8.643, 8.252, 0.0), (-8.643, 9.187, 0.0), (-8.643, 10.12, 0.0), (-8.643, 11.06, 0.0), (-8.643, 12.0, 0.0), (-7.606, 1.704, 0.0), (-7.606, 2.639, 0.0), (-7.606, 3.575, 0.0), (-7.606, 4.51, 0.0), (-7.606, 5.446, 0.0), (-7.606, 6.381, 0.0), (-7.606, 7.316, 0.0), (-7.606, 8.252, 0.0), (-7.606, 9.187, 0.0), (-7.606, 10.12, 0.0), (-7.606, 11.06, 0.0), (-7.606, 12.0, 0.0), (-6.569, 1.704, 0.0), (-6.569, 2.639, 0.0), (-6.569, 3.575, 0.0), (-6.569, 4.51, 0.0), (-6.569, 5.446, 0.0), (-6.569, 6.381, 0.0), (-6.569, 7.316, 0.0), (-6.569, 8.252, 0.0), (-6.569, 9.187, 0.0), (-6.569, 10.12, 0.0), (-6.569, 11.06, 0.0), (-6.569, 12.0, 0.0), (-5.532, 1.704, 0.0), (-5.532, 2.639, 0.0), (-5.532, 3.575, 0.0), (-5.532, 4.51, 0.0), (-5.532, 5.446, 0.0), (-5.532, 6.381, 0.0), (-5.532, 7.316, 0.0), (-5.532, 8.252, 0.0), (-5.532, 9.187, 0.0), (-5.532, 10.12, 0.0), (-5.532, 11.06, 0.0), (-5.532, 12.0, 0.0), (-4.495, 1.704, 0.0), (-4.495, 2.639, 0.0), (-4.495, 3.575, 0.0), (-4.495, 4.51, 0.0), (-4.495, 5.446, 0.0), (-4.495, 6.381, 0.0), (-4.495, 7.316, 0.0), (-4.495, 8.252, 0.0), (-4.495, 9.187, 0.0), (-4.495, 10.12, 0.0), (-4.495, 11.06, 0.0), (-4.495, 12.0, 0.0), (-3.458, 1.704, 0.0), (-3.458, 2.639, 0.0), (-3.458, 3.575, 0.0), (-3.458, 4.51, 0.0), (-3.458, 5.446, 0.0), (-3.458, 6.381, 0.0), (-3.458, 7.316, 0.0), (-3.458, 8.252, 0.0), (-3.458, 9.187, 0.0), (-3.458, 10.12, 0.0), (-3.458, 11.06, 0.0), (-3.458, 12.0, 0.0), (-2.422, 1.704, 0.0), (-2.422, 2.639, 0.0), (-2.422, 3.575, 0.0), (-2.422, 4.51, 0.0), (-2.422, 5.446, 0.0), (-2.422, 6.381, 0.0), (-2.422, 7.316, 0.0), (-2.422, 8.252, 0.0), (-2.422, 9.187, 0.0), (-2.422, 10.12, 0.0), (-2.422, 11.06, 0.0), (-2.422, 12.0, 0.0), (-1.385, 1.704, 0.0), (-1.385, 2.639, 0.0), (-1.385, 3.575, 0.0), (-1.385, 4.51, 0.0), (-1.385, 5.446, 0.0), (-1.385, 6.381, 0.0), (-1.385, 7.316, 0.0), (-1.385, 8.252, 0.0), (-1.385, 9.187, 0.0), (-1.385, 10.12, 0.0), (-1.385, 11.06, 0.0), (-1.385, 12.0, 0.0), (-0.3478, 1.704, 0.0), (-0.3478, 2.639, 0.0), (-0.3478, 3.575, 0.0), (-0.3478, 4.51, 0.0), (-0.3478, 5.446, 0.0), (-0.3478, 6.381, 0.0), (-0.3478, 7.316, 0.0), (-0.3478, 8.252, 0.0), (-0.3478, 9.187, 0.0), (-0.3478, 10.12, 0.0), (-0.3478, 11.06, 0.0), (-0.3478, 12.0, 0.0), (0.6891, 1.704, -0.425), (0.6891, 2.639, -0.425), (0.6891, 3.575, -0.425), (0.6891, 4.51, -0.425), (0.6891, 5.446, -0.425), (0.6891, 6.381, -0.425), (0.6891, 7.316, -0.425), (0.6891, 8.252, -0.425), (0.6891, 9.187, -0.425), (0.6891, 10.12, -0.425), (0.6891, 11.06, -0.425), (0.6891, 12.0, -0.425), (1.726, 1.704, -1.527), (1.726, 2.639, -1.527), (1.726, 3.575, -1.527), (1.726, 4.51, -1.527), (1.726, 5.446, -1.527), (1.726, 6.381, -1.527), (1.726, 7.316, -1.527), (1.726, 8.252, -1.527), (1.726, 9.187, -1.527), (1.726, 10.12, -1.527), (1.726, 11.06, -1.527), (1.726, 12.0, -1.527), (2.763, 1.704, -2.854), (2.763, 2.639, -2.854), (2.763, 3.575, -2.854), (2.763, 4.51, -2.854), (2.763, 5.446, -2.854), (2.763, 6.381, -2.854), (2.763, 7.316, -2.854), (2.763, 8.252, -2.854), (2.763, 9.187, -2.854), (2.763, 10.12, -2.854), (2.763, 11.06, -2.854), (2.763, 12.0, -2.853), (3.8, 1.704, -3.954), (3.8, 2.639, -3.954), (3.8, 3.575, -3.954), (3.8, 4.51, -3.954), (3.8, 5.446, -3.954), (3.8, 6.381, -3.954), (3.8, 7.316, -3.954), (3.8, 8.252, -3.954), (3.8, 9.187, -3.954), (3.8, 10.12, -3.954), (3.8, 11.03, -3.954), (3.8, 11.8, -3.954), (6.175, 1.599, -6.783), (6.175, 2.535, -6.783), (6.175, 3.47, -6.783), (6.175, 4.405, -6.783), (6.175, 5.341, -6.783), (6.175, 6.276, -6.783), (6.175, 7.212, -6.783), (6.175, 8.147, -6.783), (6.175, 8.991, -6.783), (6.175, 9.541, -6.783), (6.175, 9.879, -6.783), (6.175, 10.1, -6.783), (-13.89, 12.0, -3.609), (-13.89, 11.06, -3.609), (-13.89, 10.12, -3.609), (-13.89, 9.187, -3.609), (-13.89, 8.252, -3.609), (-13.89, 7.316, -3.609), (-13.89, 6.381, -3.609), (-13.89, 5.446, -3.609), (-13.89, 4.51, -3.609), (-13.89, 3.575, -3.609), (-13.89, 2.639, -3.609), (-13.89, 1.704, -3.609), (-15.95, 11.74, -5.805), (-15.95, 10.8, -5.805), (-15.95, 9.866, -5.805), (-15.95, 8.931, -5.805), (-15.95, 7.996, -5.805), (-15.95, 7.06, -5.805), (-15.95, 6.125, -5.805), (-15.95, 5.189, -5.805), (-15.95, 4.254, -5.805), (-15.95, 3.318, -5.805), (-15.95, 2.383, -5.805), (-15.95, 1.447, -5.805), (-11.88, -17.94, -6.497), (4.836, -17.94, -7.631), (-10.88, -17.94, -5.505), (-9.937, -17.94, -4.33), (-8.997, -17.94, -3.419), (-8.057, -17.94, -3.225), (-7.117, -17.94, -3.225), (-6.177, -17.94, -3.225), (-5.236, -17.94, -3.225), (-4.296, -17.94, -3.225), (-3.356, -17.94, -3.225), (-2.416, -17.94, -3.225), (-1.476, -17.94, -3.225), (-0.5353, -17.94, -3.225), (0.4049, -17.94, -3.225), (1.345, -17.94, -3.61), (2.267, -17.94, -4.609), (3.124, -17.94, -5.813), (3.989, -17.94, -6.81), (-13.74, -18.18, -8.489), (6.204, -18.04, -9.376), (-14.08, 13.46, -6.291), (4.579, 9.289, -7.541), (3.609, 10.8, -6.394), (2.572, 12.24, -5.301), (1.535, 13.44, -3.957), (0.4985, 13.66, -2.871), (-0.5384, 13.47, -2.682), (-1.575, 13.46, -2.682), (-2.612, 13.46, -2.682), (-3.649, 13.46, -2.682), (-4.686, 13.46, -2.682), (-5.723, 13.46, -2.682), (-6.76, 13.46, -2.682), (-7.796, 13.46, -2.682), (-8.833, 13.46, -2.682), (-9.87, 13.46, -2.682), (-10.91, 13.68, -2.592), (-11.94, 13.71, -3.566), (-12.98, 13.67, -4.926), (-16.14, 13.2, -8.487), (5.984, 7.988, -9.466), (-11.9, 14.85, -2.182), (-11.87, 15.21, -1.49), (-11.83, 14.71, -1.147), (-11.79, 14.0, -0.9563), (-10.75, 14.01, -0.2949), (-10.79, 14.74, -0.3296), (-10.83, 15.45, -0.4898), (-10.87, 15.45, -1.177), (-4.647, 15.85, -0.9627), (-4.609, 15.45, -0.2754), (-4.571, 14.74, -0.1153), (-4.532, 14.01, -0.08059), (-3.496, 14.01, -0.08059), (-3.534, 14.74, -0.1153), (-3.572, 15.45, -0.2754), (-3.61, 15.85, -0.9627), (4.618, 12.13, -5.821), (4.656, 12.91, -5.134), (4.694, 12.89, -4.835), (4.732, 12.53, -4.694), (6.138, 10.63, -6.772), (6.1, 10.85, -6.899), (6.061, 10.98, -7.059), (6.023, 10.9, -7.746), (2.611, 14.53, -3.817), (2.649, 14.91, -3.129), (2.687, 14.62, -2.792), (2.726, 13.95, -2.588), (3.762, 13.39, -3.752), (3.724, 13.89, -3.918), (3.686, 14.0, -4.229), (3.648, 13.44, -4.916), (-12.94, 14.72, -3.477), (-12.9, 14.99, -2.79), (-12.87, 14.7, -2.402), (-12.83, 14.01, -2.153), (-5.684, 15.85, -0.9627), (-5.645, 15.45, -0.2754), (-5.607, 14.74, -0.1153), (-5.569, 14.01, -0.08059), (1.574, 14.95, -2.489), (1.613, 15.27, -1.802), (1.651, 14.7, -1.491), (1.689, 13.96, -1.325), (-6.72, 15.85, -0.9627), (-6.682, 15.45, -0.2754), (-6.644, 14.74, -0.1153), (-6.606, 14.01, -0.08059), (0.5375, 15.55, -1.388), (0.5756, 15.45, -0.7005), (0.6138, 14.74, -0.5403), (0.6519, 14.01, -0.495), (-7.757, 15.85, -0.9627), (-7.719, 15.45, -0.2754), (-7.681, 14.74, -0.1153), (-7.643, 14.01, -0.08059), (-0.4993, 15.85, -0.9627), (-0.4612, 15.45, -0.2754), (-0.4231, 14.74, -0.1153), (-0.385, 14.01, -0.08059), (-14.05, 14.92, -4.572), (-14.01, 15.21, -3.884), (-13.97, 14.69, -3.544), (-13.93, 13.99, -3.345), (-8.794, 15.85, -0.9627), (-8.756, 15.45, -0.2754), (-8.718, 14.74, -0.1153), (-8.68, 14.01, -0.08059), (-1.536, 15.85, -0.9627), (-1.498, 15.45, -0.2754), (-1.46, 14.74, -0.1153), (-1.422, 14.01, -0.08059), (-9.831, 15.85, -0.9627), (-9.793, 15.45, -0.2754), (-9.755, 14.74, -0.1153), (-9.717, 14.01, -0.08059), (-2.573, 15.85, -0.9627), (-2.535, 15.45, -0.2754), (-2.497, 14.74, -0.1153), (-2.459, 14.01, -0.08059), (-16.1, 15.6, -6.768), (-16.06, 15.19, -6.081), (-16.02, 14.48, -5.92), (-15.98, 13.76, -5.886)], [], [(551, 347, 3, 21), (564, 359, 37, 2), (359, 371, 36, 37), (371, 383, 35, 36), (383, 395, 34, 35), (395, 407, 33, 34), (407, 419, 32, 33), (419, 431, 31, 32), (431, 443, 30, 31), (443, 455, 29, 30), (455, 467, 28, 29), (467, 479, 27, 28), (479, 491, 26, 27), (491, 503, 25, 26), (503, 515, 24, 25), (515, 527, 23, 24), (527, 539, 22, 23), (539, 551, 21, 22), (564, 2, 39, 576), (165, 1, 40, 327), (336, 43, 62, 552), (141, 42, 61, 144), (134, 137, 60, 59), (131, 134, 59, 58), (128, 131, 58, 57), (125, 128, 57, 56), (122, 125, 56, 55), (119, 122, 55, 54), (116, 119, 54, 53), (113, 116, 53, 52), (110, 113, 52, 51), (107, 110, 51, 50), (104, 107, 50, 49), (101, 104, 49, 48), (98, 101, 48, 47), (95, 98, 47, 46), (92, 95, 46, 45), (89, 92, 45, 44), (141, 89, 44, 42), (137, 86, 43, 60), (326, 173, 65, 82), (147, 182, 66, 63), (182, 191, 67, 66), (191, 200, 68, 67), (200, 209, 69, 68), (209, 218, 70, 69), (218, 227, 71, 70), (227, 236, 72, 71), (236, 245, 73, 72), (245, 254, 74, 73), (254, 263, 75, 74), (263, 272, 76, 75), (272, 281, 77, 76), (281, 290, 78, 77), (290, 299, 79, 78), (299, 308, 80, 79), (308, 317, 81, 80), (317, 326, 82, 81), (147, 63, 64, 156), (84, 65, 83, 138), (43, 86, 140, 62), (86, 85, 139, 140), (85, 84, 138, 139), (82, 65, 84, 135), (135, 84, 85, 136), (136, 85, 86, 137), (63, 66, 87, 143), (143, 87, 88, 142), (142, 88, 89, 141), (66, 67, 90, 87), (87, 90, 91, 88), (88, 91, 92, 89), (67, 68, 93, 90), (90, 93, 94, 91), (91, 94, 95, 92), (68, 69, 96, 93), (93, 96, 97, 94), (94, 97, 98, 95), (69, 70, 99, 96), (96, 99, 100, 97), (97, 100, 101, 98), (70, 71, 102, 99), (99, 102, 103, 100), (100, 103, 104, 101), (71, 72, 105, 102), (102, 105, 106, 103), (103, 106, 107, 104), (72, 73, 108, 105), (105, 108, 109, 106), (106, 109, 110, 107), (73, 74, 111, 108), (108, 111, 112, 109), (109, 112, 113, 110), (74, 75, 114, 111), (111, 114, 115, 112), (112, 115, 116, 113), (75, 76, 117, 114), (114, 117, 118, 115), (115, 118, 119, 116), (76, 77, 120, 117), (117, 120, 121, 118), (118, 121, 122, 119), (77, 78, 123, 120), (120, 123, 124, 121), (121, 124, 125, 122), (78, 79, 126, 123), (123, 126, 127, 124), (124, 127, 128, 125), (79, 80, 129, 126), (126, 129, 130, 127), (127, 130, 131, 128), (80, 81, 132, 129), (129, 132, 133, 130), (130, 133, 134, 131), (81, 82, 135, 132), (132, 135, 136, 133), (133, 136, 137, 134), (63, 143, 146, 64), (143, 142, 145, 146), (142, 141, 144, 145), (0, 155, 164, 38), (155, 154, 163, 164), (154, 153, 162, 163), (153, 152, 161, 162), (152, 151, 160, 161), (151, 150, 159, 160), (150, 149, 158, 159), (149, 148, 157, 158), (148, 147, 156, 157), (19, 20, 318, 309), (309, 318, 319, 310), (310, 319, 320, 311), (311, 320, 321, 312), (312, 321, 322, 313), (313, 322, 323, 314), (314, 323, 324, 315), (315, 324, 325, 316), (316, 325, 326, 317), (18, 19, 309, 300), (300, 309, 310, 301), (301, 310, 311, 302), (302, 311, 312, 303), (303, 312, 313, 304), (304, 313, 314, 305), (305, 314, 315, 306), (306, 315, 316, 307), (307, 316, 317, 308), (17, 18, 300, 291), (291, 300, 301, 292), (292, 301, 302, 293), (293, 302, 303, 294), (294, 303, 304, 295), (295, 304, 305, 296), (296, 305, 306, 297), (297, 306, 307, 298), (298, 307, 308, 299), (16, 17, 291, 282), (282, 291, 292, 283), (283, 292, 293, 284), (284, 293, 294, 285), (285, 294, 295, 286), (286, 295, 296, 287), (287, 296, 297, 288), (288, 297, 298, 289), (289, 298, 299, 290), (15, 16, 282, 273), (273, 282, 283, 274), (274, 283, 284, 275), (275, 284, 285, 276), (276, 285, 286, 277), (277, 286, 287, 278), (278, 287, 288, 279), (279, 288, 289, 280), (280, 289, 290, 281), (14, 15, 273, 264), (264, 273, 274, 265), (265, 274, 275, 266), (266, 275, 276, 267), (267, 276, 277, 268), (268, 277, 278, 269), (269, 278, 279, 270), (270, 279, 280, 271), (271, 280, 281, 272), (13, 14, 264, 255), (255, 264, 265, 256), (256, 265, 266, 257), (257, 266, 267, 258), (258, 267, 268, 259), (259, 268, 269, 260), (260, 269, 270, 261), (261, 270, 271, 262), (262, 271, 272, 263), (12, 13, 255, 246), (246, 255, 256, 247), (247, 256, 257, 248), (248, 257, 258, 249), (249, 258, 259, 250), (250, 259, 260, 251), (251, 260, 261, 252), (252, 261, 262, 253), (253, 262, 263, 254), (11, 12, 246, 237), (237, 246, 247, 238), (238, 247, 248, 239), (239, 248, 249, 240), (240, 249, 250, 241), (241, 250, 251, 242), (242, 251, 252, 243), (243, 252, 253, 244), (244, 253, 254, 245), (10, 11, 237, 228), (228, 237, 238, 229), (229, 238, 239, 230), (230, 239, 240, 231), (231, 240, 241, 232), (232, 241, 242, 233), (233, 242, 243, 234), (234, 243, 244, 235), (235, 244, 245, 236), (9, 10, 228, 219), (219, 228, 229, 220), (220, 229, 230, 221), (221, 230, 231, 222), (222, 231, 232, 223), (223, 232, 233, 224), (224, 233, 234, 225), (225, 234, 235, 226), (226, 235, 236, 227), (8, 9, 219, 210), (210, 219, 220, 211), (211, 220, 221, 212), (212, 221, 222, 213), (213, 222, 223, 214), (214, 223, 224, 215), (215, 224, 225, 216), (216, 225, 226, 217), (217, 226, 227, 218), (7, 8, 210, 201), (201, 210, 211, 202), (202, 211, 212, 203), (203, 212, 213, 204), (204, 213, 214, 205), (205, 214, 215, 206), (206, 215, 216, 207), (207, 216, 217, 208), (208, 217, 218, 209), (6, 7, 201, 192), (192, 201, 202, 193), (193, 202, 203, 194), (194, 203, 204, 195), (195, 204, 205, 196), (196, 205, 206, 197), (197, 206, 207, 198), (198, 207, 208, 199), (199, 208, 209, 200), (5, 6, 192, 183), (183, 192, 193, 184), (184, 193, 194, 185), (185, 194, 195, 186), (186, 195, 196, 187), (187, 196, 197, 188), (188, 197, 198, 189), (189, 198, 199, 190), (190, 199, 200, 191), (4, 5, 183, 174), (174, 183, 184, 175), (175, 184, 185, 176), (176, 185, 186, 177), (177, 186, 187, 178), (178, 187, 188, 179), (179, 188, 189, 180), (180, 189, 190, 181), (181, 190, 191, 182), (0, 4, 174, 155), (155, 174, 175, 154), (154, 175, 176, 153), (153, 176, 177, 152), (152, 177, 178, 151), (151, 178, 179, 150), (150, 179, 180, 149), (149, 180, 181, 148), (148, 181, 182, 147), (20, 1, 165, 318), (318, 165, 166, 319), (319, 166, 167, 320), (320, 167, 168, 321), (321, 168, 169, 322), (322, 169, 170, 323), (323, 170, 171, 324), (324, 171, 172, 325), (325, 172, 173, 326), (65, 173, 335, 83), (173, 172, 334, 335), (172, 171, 333, 334), (171, 170, 332, 333), (170, 169, 331, 332), (169, 168, 330, 331), (168, 167, 329, 330), (167, 166, 328, 329), (166, 165, 327, 328), (3, 347, 563, 41), (347, 346, 562, 563), (346, 345, 561, 562), (345, 344, 560, 561), (344, 343, 559, 560), (343, 342, 558, 559), (342, 341, 557, 558), (341, 340, 556, 557), (340, 339, 555, 556), (339, 338, 554, 555), (338, 337, 553, 554), (337, 336, 552, 553), (42, 575, 587, 61), (575, 574, 586, 587), (574, 573, 585, 586), (573, 572, 584, 585), (572, 571, 583, 584), (571, 570, 582, 583), (570, 569, 581, 582), (569, 568, 580, 581), (568, 567, 579, 580), (567, 566, 578, 579), (566, 565, 577, 578), (565, 564, 576, 577), (59, 60, 540, 528), (528, 540, 541, 529), (529, 541, 542, 530), (530, 542, 543, 531), (531, 543, 544, 532), (532, 544, 545, 533), (533, 545, 546, 534), (534, 546, 547, 535), (535, 547, 548, 536), (536, 548, 549, 537), (537, 549, 550, 538), (538, 550, 551, 539), (58, 59, 528, 516), (516, 528, 529, 517), (517, 529, 530, 518), (518, 530, 531, 519), (519, 531, 532, 520), (520, 532, 533, 521), (521, 533, 534, 522), (522, 534, 535, 523), (523, 535, 536, 524), (524, 536, 537, 525), (525, 537, 538, 526), (526, 538, 539, 527), (57, 58, 516, 504), (504, 516, 517, 505), (505, 517, 518, 506), (506, 518, 519, 507), (507, 519, 520, 508), (508, 520, 521, 509), (509, 521, 522, 510), (510, 522, 523, 511), (511, 523, 524, 512), (512, 524, 525, 513), (513, 525, 526, 514), (514, 526, 527, 515), (56, 57, 504, 492), (492, 504, 505, 493), (493, 505, 506, 494), (494, 506, 507, 495), (495, 507, 508, 496), (496, 508, 509, 497), (497, 509, 510, 498), (498, 510, 511, 499), (499, 511, 512, 500), (500, 512, 513, 501), (501, 513, 514, 502), (502, 514, 515, 503), (55, 56, 492, 480), (480, 492, 493, 481), (481, 493, 494, 482), (482, 494, 495, 483), (483, 495, 496, 484), (484, 496, 497, 485), (485, 497, 498, 486), (486, 498, 499, 487), (487, 499, 500, 488), (488, 500, 501, 489), (489, 501, 502, 490), (490, 502, 503, 491), (54, 55, 480, 468), (468, 480, 481, 469), (469, 481, 482, 470), (470, 482, 483, 471), (471, 483, 484, 472), (472, 484, 485, 473), (473, 485, 486, 474), (474, 486, 487, 475), (475, 487, 488, 476), (476, 488, 489, 477), (477, 489, 490, 478), (478, 490, 491, 479), (53, 54, 468, 456), (456, 468, 469, 457), (457, 469, 470, 458), (458, 470, 471, 459), (459, 471, 472, 460), (460, 472, 473, 461), (461, 473, 474, 462), (462, 474, 475, 463), (463, 475, 476, 464), (464, 476, 477, 465), (465, 477, 478, 466), (466, 478, 479, 467), (52, 53, 456, 444), (444, 456, 457, 445), (445, 457, 458, 446), (446, 458, 459, 447), (447, 459, 460, 448), (448, 460, 461, 449), (449, 461, 462, 450), (450, 462, 463, 451), (451, 463, 464, 452), (452, 464, 465, 453), (453, 465, 466, 454), (454, 466, 467, 455), (51, 52, 444, 432), (432, 444, 445, 433), (433, 445, 446, 434), (434, 446, 447, 435), (435, 447, 448, 436), (436, 448, 449, 437), (437, 449, 450, 438), (438, 450, 451, 439), (439, 451, 452, 440), (440, 452, 453, 441), (441, 453, 454, 442), (442, 454, 455, 443), (50, 51, 432, 420), (420, 432, 433, 421), (421, 433, 434, 422), (422, 434, 435, 423), (423, 435, 436, 424), (424, 436, 437, 425), (425, 437, 438, 426), (426, 438, 439, 427), (427, 439, 440, 428), (428, 440, 441, 429), (429, 441, 442, 430), (430, 442, 443, 431), (49, 50, 420, 408), (408, 420, 421, 409), (409, 421, 422, 410), (410, 422, 423, 411), (411, 423, 424, 412), (412, 424, 425, 413), (413, 425, 426, 414), (414, 426, 427, 415), (415, 427, 428, 416), (416, 428, 429, 417), (417, 429, 430, 418), (418, 430, 431, 419), (48, 49, 408, 396), (396, 408, 409, 397), (397, 409, 410, 398), (398, 410, 411, 399), (399, 411, 412, 400), (400, 412, 413, 401), (401, 413, 414, 402), (402, 414, 415, 403), (403, 415, 416, 404), (404, 416, 417, 405), (405, 417, 418, 406), (406, 418, 419, 407), (47, 48, 396, 384), (384, 396, 397, 385), (385, 397, 398, 386), (386, 398, 399, 387), (387, 399, 400, 388), (388, 400, 401, 389), (389, 401, 402, 390), (390, 402, 403, 391), (391, 403, 404, 392), (392, 404, 405, 393), (393, 405, 406, 394), (394, 406, 407, 395), (46, 47, 384, 372), (372, 384, 385, 373), (373, 385, 386, 374), (374, 386, 387, 375), (375, 387, 388, 376), (376, 388, 389, 377), (377, 389, 390, 378), (378, 390, 391, 379), (379, 391, 392, 380), (380, 392, 393, 381), (381, 393, 394, 382), (382, 394, 395, 383), (45, 46, 372, 360), (360, 372, 373, 361), (361, 373, 374, 362), (362, 374, 375, 363), (363, 375, 376, 364), (364, 376, 377, 365), (365, 377, 378, 366), (366, 378, 379, 367), (367, 379, 380, 368), (368, 380, 381, 369), (369, 381, 382, 370), (370, 382, 383, 371), (44, 45, 360, 348), (348, 360, 361, 349), (349, 361, 362, 350), (350, 362, 363, 351), (351, 363, 364, 352), (352, 364, 365, 353), (353, 365, 366, 354), (354, 366, 367, 355), (355, 367, 368, 356), (356, 368, 369, 357), (357, 369, 370, 358), (358, 370, 371, 359), (42, 44, 348, 575), (575, 348, 349, 574), (574, 349, 350, 573), (573, 350, 351, 572), (572, 351, 352, 571), (571, 352, 353, 570), (570, 353, 354, 569), (569, 354, 355, 568), (568, 355, 356, 567), (567, 356, 357, 566), (566, 357, 358, 565), (565, 358, 359, 564), (60, 43, 336, 540), (540, 336, 337, 541), (541, 337, 338, 542), (542, 338, 339, 543), (543, 339, 340, 544), (544, 340, 341, 545), (545, 341, 342, 546), (546, 342, 343, 547), (547, 343, 344, 548), (548, 344, 345, 549), (549, 345, 346, 550), (550, 346, 347, 551), (11, 10, 596, 597), (4, 0, 588, 590), (0, 38, 607, 588), (19, 18, 604, 605), (12, 11, 597, 598), (5, 4, 590, 591), (20, 19, 605, 606), (13, 12, 598, 599), (6, 5, 591, 592), (14, 13, 599, 600), (7, 6, 592, 593), (15, 14, 600, 601), (8, 7, 593, 594), (40, 1, 589, 608), (1, 20, 606, 589), (16, 15, 601, 602), (9, 8, 594, 595), (17, 16, 602, 603), (10, 9, 595, 596), (18, 17, 603, 604), (630, 637, 625, 626), (638, 645, 618, 619), (646, 653, 629, 610), (654, 661, 611, 612), (662, 630, 626, 627), (666, 638, 619, 620), (670, 654, 612, 613), (674, 666, 620, 621), (678, 670, 613, 614), (682, 674, 621, 622), (686, 678, 614, 615), (690, 662, 627, 609), (694, 682, 622, 623), (698, 686, 615, 616), (702, 694, 623, 624), (706, 698, 616, 617), (710, 690, 609, 628), (637, 702, 624, 625), (645, 706, 617, 618), (661, 646, 610, 611), (21, 3, 649, 658), (658, 649, 648, 659), (659, 648, 647, 660), (660, 647, 646, 661), (28, 27, 709, 642), (642, 709, 708, 643), (643, 708, 707, 644), (644, 707, 706, 645), (35, 34, 705, 634), (634, 705, 704, 635), (635, 704, 703, 636), (636, 703, 702, 637), (39, 2, 693, 713), (713, 693, 692, 712), (712, 692, 691, 711), (711, 691, 690, 710), (27, 26, 701, 709), (709, 701, 700, 708), (708, 700, 699, 707), (707, 699, 698, 706), (34, 33, 697, 705), (705, 697, 696, 704), (704, 696, 695, 703), (703, 695, 694, 702), (26, 25, 689, 701), (701, 689, 688, 700), (700, 688, 687, 699), (699, 687, 686, 698), (33, 32, 685, 697), (697, 685, 684, 696), (696, 684, 683, 695), (695, 683, 682, 694), (2, 37, 665, 693), (693, 665, 664, 692), (692, 664, 663, 691), (691, 663, 662, 690), (25, 24, 681, 689), (689, 681, 680, 688), (688, 680, 679, 687), (687, 679, 678, 686), (32, 31, 677, 685), (685, 677, 676, 684), (684, 676, 675, 683), (683, 675, 674, 682), (24, 23, 673, 681), (681, 673, 672, 680), (680, 672, 671, 679), (679, 671, 670, 678), (31, 30, 669, 677), (677, 669, 668, 676), (676, 668, 667, 675), (675, 667, 666, 674), (23, 22, 657, 673), (673, 657, 656, 672), (672, 656, 655, 671), (671, 655, 654, 670), (30, 29, 641, 669), (669, 641, 640, 668), (668, 640, 639, 667), (667, 639, 638, 666), (37, 36, 633, 665), (665, 633, 632, 664), (664, 632, 631, 663), (663, 631, 630, 662), (22, 21, 658, 657), (657, 658, 659, 656), (656, 659, 660, 655), (655, 660, 661, 654), (3, 41, 650, 649), (649, 650, 651, 648), (648, 651, 652, 647), (647, 652, 653, 646), (29, 28, 642, 641), (641, 642, 643, 640), (640, 643, 644, 639), (639, 644, 645, 638), (36, 35, 634, 633), (633, 634, 635, 632), (632, 635, 636, 631), (631, 636, 637, 630)])
me_plane.polygons.foreach_set('use_smooth', [True] * 660)
me_plane.use_remesh_preserve_volume = False
me_plane.use_remesh_preserve_attributes = False
me_plane.use_mirror_vertex_groups = False
me_plane.update()

# ---- objects
ob_plane_001 = bpy.data.objects.new('Plane.001', me_plane_002)
ob_plane = bpy.data.objects.new('Plane', me_plane)

# ---- transforms, parenting, visibility, modifiers, constraints
ob_plane_001.location = (3.5, 12.6, 1.503)
ob_plane_001.rotation_euler = (0.0, -0.0, 0.3433)
ob_plane_001.lineart.crease_threshold = 0.0
_m = ob_plane_001.modifiers.new('Subsurf', 'SUBSURF')
_m.uv_smooth = 'PRESERVE_CORNERS'
_m.quality = 2
_m.levels = 3
_m.show_only_control_edges = False
_m = ob_plane_001.modifiers.new('Displace', 'DISPLACE')
_m.strength = 0.3
ob_plane.location = (3.5, 12.6, 1.503)
ob_plane.rotation_euler = (0.0, -0.0, 0.3433)
ob_plane.lineart.crease_threshold = 0.0
_m = ob_plane.modifiers.new('Subsurf', 'SUBSURF')
_m.uv_smooth = 'PRESERVE_CORNERS'
_m.quality = 2
_m.levels = 2
_m.show_only_control_edges = False
_m = ob_plane.modifiers.new('Displace', 'DISPLACE')
_m.strength = 0.4

# ---- collection membership
col_collection_1.objects.link(ob_plane_001)
col_collection_1.objects.link(ob_plane)

# ---- scene / render settings (as saved in the file)
scene.frame_start = 1; scene.frame_end = 250; scene.frame_set(1)
scene.render.engine = 'BLENDER_EEVEE_NEXT'
scene.render.resolution_percentage = 50
scene.render.fps = 25
scene.render.dither_intensity = 0.0
scene.cycles.use_denoising = False
scene.cycles.samples = 128
scene.cycles.sampling_pattern = 'TABULATED_SOBOL'
scene.cycles.use_adaptive_sampling = False
scene.cycles.use_light_tree = False
scene.cycles.blur_glossy = 0.0
scene.cycles.sample_clamp_indirect = 0.0
scene.view_settings.view_transform = 'Standard'
bpy.context.view_layer.update()

# ---- added for rendering (the .blend has no active camera and no usable light): camera, sun
cam_auto = bpy.data.cameras.new('AutoCamera')
cam_auto.lens = 50.0
cam_auto.sensor_width = 36.0
cam_auto.clip_end = 1124.16
ob_auto_camera = bpy.data.objects.new('AutoCamera', cam_auto)
scene.collection.objects.link(ob_auto_camera)
ob_auto_camera.location = (63.2688, -77.2242, 49.2817)
ob_auto_camera.rotation_euler = (1.09748, -7.21219e-08, 0.694738)
scene.camera = ob_auto_camera
light_auto_sun = bpy.data.lights.new('AutoSun', 'SUN')
light_auto_sun.energy = 3.0
light_auto_sun.angle = 0.0523599
ob_auto_sun = bpy.data.objects.new('AutoSun', light_auto_sun)
scene.collection.objects.link(ob_auto_sun)
ob_auto_sun.rotation_euler = (0.872665, 0.174533, 0.523599)
bpy.context.view_layer.update()
